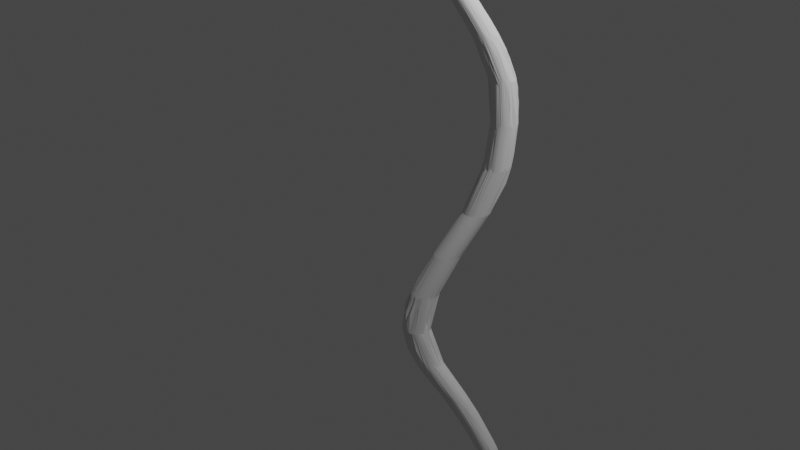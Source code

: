 # Source: Vine.blend  (saved by Blender 3.6.11; exported with 4.5.12 LTS)
import bpy
from mathutils import Matrix  # noqa: F401  (used for matrix-valued properties, if any)

bpy.ops.wm.read_factory_settings(use_empty=True)
scene = bpy.context.scene
scene.name = 'Scene'

# ---- collections
col_collection = bpy.data.collections.new('Collection'); scene.collection.children.link(col_collection)

# ---- world
world_world = bpy.data.worlds.new('World'); scene.world = world_world
world_world.use_nodes = True; world_world.node_tree.nodes.clear()
_N = world_world.node_tree.nodes; _L = world_world.node_tree.links
n0 = _N.new('ShaderNodeOutputWorld'); n0.name = 'World Output'; n0.location = (300, 300)
n1 = _N.new('ShaderNodeBackground'); n1.name = 'Background'; n1.location = (10, 300)
n1.inputs[0].default_value = (0.05088, 0.05088, 0.05088, 1.0)
_L.new(n1.outputs[0], n0.inputs[0])
n0.is_active_output = True
world_world.color = (0.05088, 0.05088, 0.05088)
world_world.use_sun_shadow = False
world_world.sun_shadow_jitter_overblur = 0.0

# ---- cameras
cam_camera = bpy.data.cameras.new('Camera')
cam_camera.clip_end = 100.0
cam_camera.ortho_scale = 7.314

# ---- lights
light_light = bpy.data.lights.new('Light', 'POINT')
light_light.transmission_factor = 0.0
light_light.energy = 1000.0
light_light.shadow_soft_size = 0.1
light_light.shadow_maximum_resolution = 0.006
light_light.use_absolute_resolution = True

# ---- meshes
me_cylinder = bpy.data.meshes.new('Cylinder')
me_cylinder.from_pydata([(0.3483, 1.378, -0.1767), (1.239, 2.272, -0.0938), (-0.2099, 0.8907, -0.2515), (0.08508, 1.168, -0.2056), (1.232, 2.341, -0.09377), (-0.2659, 0.9047, -0.275), (0.1432, 1.34, -0.198), (1.222, 2.443, -0.09371), (0.05085, 0.7669, -0.3471), (-0.1795, 0.532, -0.2983), (0.2344, 0.9518, -0.1981), (1.322, 2.048, -0.0939), (1.128, 1.968, -0.4448), (0.3866, 1.174, -0.3855), (-0.2027, 0.5967, -0.2982), (0.2018, 1.034, -0.1981), (1.285, 2.14, -0.09386), (1.421, 2.333, -0.4654), (0.4598, 1.37, -0.395), (-0.2358, 0.7004, -0.2981), (0.1014, 1.072, -0.2056), (1.258, 2.222, -0.09382), (2.483, 3.587, -0.5477), (1.922, 2.974, -0.5021), (0.443, 1.474, -0.3949), (-0.2615, 0.7943, -0.2901), (-0.1806, 0.8535, -0.244), (2.575, 3.742, -0.5567), (1.818, 2.975, -0.4955), (0.4338, 1.578, -0.3948), (-0.1645, 0.9952, -0.3241), (0.4574, 0.3751, -0.3477), (0.2166, 0.1409, -0.2984), (0.6216, 0.5685, -0.1983), (1.707, 1.671, -0.094), (1.716, 1.564, -0.4507), (0.8611, 0.7156, -0.3859), (0.2824, 0.1184, -0.2984), (0.7051, 0.5378, -0.1983), (1.8, 1.635, -0.09399), (1.049, 0.6917, -0.1771), (1.934, 1.591, -0.09398), (2.067, 1.862, -0.4704), (1.059, 0.79, -0.3952), (0.3874, 0.08614, -0.2984), (0.7448, 0.4352, -0.206), (1.883, 1.608, -0.09398), (0.5698, 0.1106, -0.2517), (0.8436, 0.4211, -0.206), (2.004, 1.584, -0.09396), (2.467, 2.165, -0.4912), (1.165, 0.7771, -0.3952), (0.4799, 0.05895, -0.2903), (0.5298, 0.1394, -0.2446), (0.5854, 0.0514, -0.2753), (1.017, 0.4845, -0.1983), (2.107, 1.574, -0.09394), (3.405, 3.044, -0.5596), (2.753, 2.365, -0.5057), (1.271, 0.7699, -0.3951), (0.6855, 0.158, -0.3243), (4.766, 5.34, -0.8371), (4.741, 5.394, -0.8427), (4.716, 5.476, -0.8479), (4.849, 5.229, -0.8408), (4.803, 5.28, -0.8492), (4.769, 5.331, -0.8697), (4.743, 5.399, -0.8794), (4.958, 5.15, -0.8371), (4.906, 5.179, -0.8493), (4.85, 5.207, -0.8789), (4.802, 5.248, -0.899), (4.771, 5.303, -0.9256), (4.768, 5.307, -0.9126), (5.017, 5.123, -0.8428), (4.97, 5.132, -0.8698), (4.902, 5.148, -0.899), (4.83, 5.161, -0.9312), (4.839, 5.175, -0.9187), (4.788, 5.231, -0.9348), (4.786, 5.244, -0.9239), (5.106, 5.097, -0.8481), (5.046, 5.103, -0.8795), (4.97, 5.103, -0.9256), (4.97, 5.11, -0.9127), (4.902, 5.116, -0.9348), (4.911, 5.119, -0.924), (4.809, 5.129, -0.9587), (0.7017, 1.14, -0.1612), (1.439, 1.882, -0.09396), (0.397, 0.9128, -0.3779), (-0.1046, 0.4063, -0.2984), (0.334, 0.8408, -0.1964), (1.395, 1.939, -0.09394), (2.605, 3.31, -0.5491), (1.938, 2.599, -0.4955), (0.5399, 1.163, -0.3948), (-0.1532, 0.4808, -0.2983), (0.2619, 0.9015, -0.1981), (1.35, 1.998, -0.09392), (2.82, 3.603, -0.5708), (1.749, 2.539, -0.4854), (0.7041, 1.449, -0.4118), (3.652, 4.579, -0.652), (3.161, 4.074, -0.6052), (2.137, 3.062, -0.5169), (3.721, 4.725, -0.6602), (2.948, 4.0, -0.5882), (2.413, 3.442, -0.5411), (3.801, 4.914, -0.6689), (3.14, 4.293, -0.607), (0.7981, 1.038, -0.1616), (1.538, 1.785, -0.09398), (1.571, 1.923, -0.4623), (0.6714, 0.9939, -0.3952), (-0.01482, 0.3034, -0.2984), (0.4257, 0.7583, -0.1955), (1.488, 1.833, -0.09397), (2.856, 3.366, -0.5642), (2.027, 2.481, -0.4959), (0.719, 1.171, -0.4044), (-0.06492, 0.356, -0.2984), (0.09543, 0.5215, -0.2291), (3.8, 4.439, -0.6577), (3.095, 3.726, -0.5906), (1.968, 2.55, -0.4955), (1.206, 1.747, -0.4435), (3.922, 4.644, -0.6728), (3.376, 4.142, -0.6208), (4.446, 5.271, -0.7438), (4.08, 4.923, -0.6929), (3.578, 4.428, -0.6427), (4.46, 5.349, -0.7486), (4.179, 5.128, -0.7074), (4.472, 5.467, -0.7544), (4.228, 5.284, -0.716), (0.593, 0.7152, -0.3775), (0.08956, 0.2148, -0.2984), (0.5066, 0.6648, -0.1968), (1.596, 1.741, -0.09399), (2.953, 3.273, -0.5643), (2.111, 2.402, -0.496), (0.8452, 1.044, -0.4041), (0.03859, 0.254, -0.2984), (0.1935, 0.418, -0.2295), (3.931, 4.374, -0.6619), (3.268, 3.698, -0.598), (2.513, 2.908, -0.5308), (4.078, 4.623, -0.6812), (3.578, 4.12, -0.6308), (4.574, 5.19, -0.754), (4.395, 5.024, -0.724), (4.573, 5.304, -0.7631), (4.411, 5.157, -0.7333), (4.625, 5.439, -0.7835), (4.635, 5.544, -0.7937), (2.912, 3.021, -0.5492), (2.237, 2.32, -0.4955), (0.8457, 0.8675, -0.3948), (0.1648, 0.1669, -0.2984), (0.5705, 0.5953, -0.1983), (1.656, 1.698, -0.094), (4.002, 4.249, -0.6578), (3.303, 3.526, -0.5907), (2.184, 2.347, -0.4955), (1.405, 1.545, -0.4431), (4.182, 4.523, -0.6812), (3.684, 4.02, -0.6308), (4.678, 5.104, -0.7579), (4.53, 4.964, -0.7311), (4.703, 5.222, -0.7754), (4.541, 5.072, -0.7412), (4.753, 5.345, -0.8147), (4.716, 5.432, -0.8219), (4.695, 5.519, -0.8262), (3.197, 3.249, -0.571), (2.232, 2.18, -0.4889), (1.13, 1.045, -0.4123), (4.206, 4.37, -0.6729), (3.716, 3.823, -0.621), (4.765, 5.005, -0.7541), (4.591, 4.835, -0.7241), (4.805, 5.124, -0.7754), (4.642, 4.974, -0.7412), (4.843, 5.236, -0.8208), (4.795, 5.287, -0.8299), (4.156, 4.113, -0.6522), (3.654, 3.605, -0.6056), (2.755, 2.608, -0.5219), (4.847, 4.884, -0.744), (4.489, 4.53, -0.6932), (4.0, 4.032, -0.643), (4.885, 5.002, -0.7633), (4.729, 4.851, -0.7335), (4.95, 5.153, -0.8148), (4.9, 5.183, -0.8299), (4.302, 4.184, -0.6605), (3.682, 3.503, -0.5983), (3.105, 2.861, -0.5431), (4.927, 4.897, -0.7489), (4.698, 4.629, -0.7077), (5.03, 5.046, -0.7837), (5.044, 5.113, -0.822), (4.484, 4.257, -0.6693), (3.746, 3.459, -0.5954), (3.203, 2.909, -0.5472), (5.049, 4.909, -0.7548), (4.857, 4.678, -0.7164), (5.142, 5.052, -0.7939), (5.136, 5.091, -0.8264), (2.607, 3.625, 0.01662), (3.401, 4.393, 0.1054), (2.598, 3.693, 0.01666), (3.538, 4.575, 0.1369), (3.666, 4.709, 0.1868), (2.586, 3.791, 0.01672), (3.493, 4.646, 0.1286), (3.734, 4.841, 0.2122), (2.694, 3.405, 0.0165), (3.607, 4.282, 0.1284), (3.899, 4.541, 0.2368), (3.911, 4.552, 0.2885), (2.655, 3.494, 0.01654), (3.571, 4.36, 0.1285), (3.874, 4.604, 0.2368), (3.784, 4.489, 0.3281), (3.342, 4.066, 0.3933), (2.626, 3.575, 0.01659), (3.56, 4.486, 0.1369), (3.837, 4.705, 0.2368), (3.706, 4.534, 0.3377), (3.15, 3.935, 0.4123), (3.664, 4.642, 0.179), (3.798, 4.788, 0.2282), (3.686, 4.634, 0.3377), (2.933, 3.823, 0.432), (3.814, 4.901, 0.2644), (3.672, 4.732, 0.3378), (2.771, 3.753, 0.4457), (2.155, 3.13, 0.4964), (3.077, 3.025, 0.01639), (3.997, 3.901, 0.1284), (4.294, 4.147, 0.2367), (4.311, 4.153, 0.2883), (3.167, 2.987, 0.0164), (4.077, 3.866, 0.1284), (4.356, 4.122, 0.2367), (4.254, 4.024, 0.328), (3.897, 3.626, 0.3871), (3.299, 2.94, 0.01643), (4.1, 3.705, 0.1051), (3.249, 2.959, 0.01642), (4.213, 3.857, 0.1366), (4.456, 4.085, 0.2368), (4.297, 3.944, 0.3376), (3.761, 3.426, 0.4072), (3.367, 2.931, 0.01645), (4.306, 3.837, 0.1366), (4.488, 3.97, 0.1869), (4.401, 3.955, 0.1787), (4.541, 4.052, 0.2283), (4.396, 3.923, 0.3376), (3.493, 3.033, 0.4421), (3.002, 2.508, 0.485), (3.467, 2.919, 0.01648), (4.374, 3.797, 0.1284), (4.613, 4.014, 0.2123), (4.678, 4.075, 0.2646), (4.495, 3.907, 0.3377), (3.655, 3.087, 0.4359), (2.942, 2.388, 0.4936), (2.811, 3.239, 0.01643), (3.503, 3.909, 0.0885), (2.766, 3.296, 0.01645), (3.688, 4.153, 0.1267), (3.976, 4.417, 0.2368), (3.913, 4.349, 0.3196), (2.721, 3.355, 0.01648), (3.637, 4.233, 0.1284), (3.926, 4.49, 0.2368), (3.798, 4.336, 0.3372), (2.989, 3.496, 0.4359), (2.384, 2.887, 0.4863), (3.661, 4.308, 0.3547), (3.009, 3.649, 0.4299), (2.097, 2.66, 0.5071), (2.622, 3.37, 0.4611), (1.631, 2.299, 0.5407), (1.044, 1.696, 0.588), (2.368, 3.22, 0.4807), (1.704, 2.502, 0.5336), (0.931, 1.656, 0.5967), (2.317, 3.221, 0.4845), (1.726, 2.632, 0.5308), (0.8113, 1.641, 0.6059), (2.91, 3.141, 0.0164), (3.6, 3.808, 0.08803), (2.86, 3.19, 0.01642), (3.766, 4.057, 0.1254), (4.067, 4.315, 0.2367), (3.922, 4.159, 0.3376), (3.431, 3.656, 0.4039), (3.847, 4.221, 0.1624), (4.017, 4.368, 0.2367), (3.817, 4.18, 0.3466), (3.064, 3.363, 0.4362), (2.279, 2.574, 0.5006), (3.512, 3.941, 0.3854), (3.018, 3.446, 0.4358), (1.91, 2.306, 0.526), (1.061, 1.422, 0.5938), (1.477, 1.987, 0.5561), (0.8509, 1.288, 0.6097), (1.172, 1.752, 0.5785), (0.5849, 1.134, 0.6314), (0.08589, 0.6002, 0.6871), (0.4073, 1.057, 0.6472), (0.03442, 0.6119, 0.6926), (0.3046, 1.058, 0.6566), (-0.02489, 0.6578, 0.6991), (2.967, 3.097, 0.0164), (3.863, 3.979, 0.1265), (4.17, 4.225, 0.2367), (4.11, 4.152, 0.3197), (3.947, 4.12, 0.162), (4.12, 4.265, 0.2367), (3.943, 4.053, 0.3467), (3.146, 3.282, 0.4362), (2.374, 2.479, 0.5006), (2.717, 2.926, 0.469), (1.907, 2.095, 0.5332), (1.101, 1.264, 0.5981), (1.439, 1.718, 0.5661), (0.8253, 1.08, 0.6186), (0.3331, 0.6567, 0.6651), (0.07376, 0.3767, 0.6984), (0.2029, 0.6407, 0.6755), (-0.03426, 0.3826, 0.7087), (-0.1841, 0.3143, 0.7318), (-0.2508, 0.3429, 0.7433), (3.027, 3.053, 0.01639), (3.947, 3.929, 0.1283), (4.243, 4.175, 0.2367), (4.099, 4.036, 0.3371), (3.278, 3.207, 0.4358), (2.682, 2.587, 0.4863), (3.711, 3.74, 0.3855), (3.228, 3.236, 0.4358), (2.114, 2.101, 0.526), (1.257, 1.226, 0.5938), (1.542, 1.615, 0.5661), (0.9269, 0.9786, 0.6185), (0.3531, 0.48, 0.6729), (0.129, 0.2415, 0.7026), (0.2136, 0.4352, 0.6841), (-0.03699, 0.166, 0.7224), (-0.2682, 0.01302, 0.7667), (-0.3286, 0.07948, 0.7748), (-0.358, 0.1602, 0.7797), (4.08, 3.896, 0.3546), (3.472, 3.268, 0.4262), (2.462, 2.294, 0.5069), (1.807, 1.657, 0.556), (1.13, 1.008, 0.6096), (0.526, 0.4637, 0.6651), (0.262, 0.1882, 0.6984), (0.3136, 0.335, 0.684), (0.06286, 0.06583, 0.7224), (-0.2044, -0.1197, 0.7736), (-0.2786, -0.09145, 0.7837), (3.218, 2.893, 0.4559), (2.111, 1.815, 0.5406), (1.526, 1.208, 0.5879), (1.58, 1.342, 0.5783), (0.9849, 0.7302, 0.6313), (0.4789, 0.2044, 0.6871), (0.5143, 0.3275, 0.6754), (0.2721, 0.07439, 0.7086), (-0.07253, -0.1808, 0.7668), (-0.1739, -0.1961, 0.7837), (3.015, 2.594, 0.4787), (2.447, 2.012, 0.5238), (1.49, 1.091, 0.5965), (0.9148, 0.5442, 0.647), (0.4929, 0.1499, 0.6925), (0.2146, -0.08661, 0.7317), (-0.00444, -0.2438, 0.7749), (2.29, 1.753, 0.5425), (1.478, 0.9656, 0.6058), (0.9197, 0.4361, 0.6565), (0.5414, 0.08685, 0.699), (0.2483, -0.1577, 0.7432), (0.07692, -0.2747, 0.7797), (-0.324, -0.05169, 0.7917), (-0.3541, -0.0001737, 0.798), (-0.3785, 0.08597, 0.8038), (-0.2489, -0.1683, 0.7958), (-0.3011, -0.1188, 0.8051), (-0.3221, -0.0438, 0.8275), (-0.3228, 0.05543, 0.838), (-0.1328, -0.2427, 0.7917), (-0.1983, -0.2216, 0.8051), (-0.2228, -0.1445, 0.8374), (-0.2228, -0.04453, 0.859), (-0.2129, 0.06504, 0.8737), (-0.1729, 0.1049, 0.8874), (-0.0805, -0.2738, 0.798), (-0.1221, -0.2438, 0.8275), (-0.1228, -0.1445, 0.859), (-0.1283, -0.05014, 0.8801), (-0.0987, -0.02045, 0.8933), (-0.1654, 0.03823, 0.8856), (-0.1283, 0.06514, 0.897), (0.006327, -0.2989, 0.8038), (-0.02277, -0.2445, 0.838), (-0.01309, -0.1346, 0.8737), (0.02669, -0.0946, 0.8874), (-0.03998, -0.08711, 0.8856), (-0.01309, -0.05006, 0.897), (-0.02277, 0.05549, 0.922), (-0.2585, 1.011, -0.2746), (0.1467, 1.444, -0.198), (1.224, 2.545, -0.09366), (-0.1915, 1.146, -0.2509), (0.095, 1.481, -0.2055), (1.238, 2.647, -0.0936), (0.3599, 1.808, -0.1767), (1.248, 2.716, -0.09355), (2.602, 3.854, -0.5595), (1.959, 3.226, -0.5057), (0.4398, 1.684, -0.3947), (-0.1586, 1.1, -0.3238), (1.78, 3.121, -0.4911), (0.4596, 1.79, -0.3946), (-0.2402, 1.117, -0.2895), (-0.159, 1.245, -0.2438), (1.507, 2.924, -0.4701), (0.4858, 1.896, -0.3944), (-0.2006, 1.232, -0.2974), (0.118, 1.579, -0.2055), (1.268, 2.768, -0.09352), (1.236, 2.687, -0.45), (0.4276, 1.897, -0.385), (-0.1537, 1.341, -0.2972), (0.2261, 1.757, -0.1978), (1.299, 2.852, -0.09347), (0.1055, 1.618, -0.3465), (-0.1221, 1.41, -0.2971), (0.264, 1.842, -0.1978), (1.34, 2.944, -0.09341), (4.71, 5.57, -0.8479), (4.724, 5.675, -0.8426), (4.741, 5.752, -0.8369), (4.737, 5.493, -0.8794), (4.752, 5.613, -0.8696), (4.774, 5.754, -0.8491), (4.813, 5.84, -0.8406), (4.771, 5.304, -0.9256), (4.764, 5.383, -0.9126), (4.786, 5.532, -0.8989), (4.827, 5.683, -0.8789), (4.874, 5.853, -0.8492), (4.921, 5.932, -0.837), (4.784, 5.308, -0.9348), (4.779, 5.372, -0.9239), (4.819, 5.401, -0.9313), (4.826, 5.473, -0.9188), (4.879, 5.624, -0.899), (4.938, 5.799, -0.8697), (4.979, 5.931, -0.8428), (4.805, 5.225, -0.9587), (4.889, 5.414, -0.9348), (4.895, 5.488, -0.924), (4.953, 5.486, -0.9257), (4.95, 5.569, -0.9128), (5.017, 5.773, -0.8796), (5.069, 5.929, -0.8482), (3.804, 5.017, -0.6688), (3.011, 4.275, -0.5951), (2.476, 3.781, -0.5471), (3.733, 5.036, -0.66), (3.057, 4.396, -0.598), (2.433, 3.784, -0.543), (3.661, 5.025, -0.6518), (3.156, 4.572, -0.6053), (2.203, 3.631, -0.5219), (2.81, 4.294, -0.571), (1.815, 3.291, -0.4887), (0.7496, 2.231, -0.4114), (2.601, 4.111, -0.5491), (1.956, 3.469, -0.4954), (0.5912, 2.109, -0.3937), (-0.09, 1.464, -0.2971), (0.2951, 1.895, -0.1978), (1.369, 2.996, -0.09337), (0.4543, 2.001, -0.3762), (-0.03544, 1.542, -0.2971), (0.3701, 1.991, -0.1962), (1.416, 3.058, -0.09333), (0.7333, 2.376, -0.161), (1.463, 3.117, -0.09328), (4.47, 5.564, -0.7544), (4.228, 5.384, -0.7159), (4.453, 5.641, -0.7485), (4.181, 5.429, -0.7072), (4.439, 5.68, -0.7436), (4.089, 5.425, -0.6926), (3.576, 4.997, -0.6426), (3.944, 5.364, -0.6723), (3.369, 4.834, -0.6207), (3.825, 5.29, -0.6572), (3.094, 4.608, -0.5905), (1.988, 3.522, -0.4953), (1.247, 2.781, -0.4422), (2.844, 4.394, -0.5643), (2.051, 3.609, -0.4957), (0.7774, 2.325, -0.4029), (0.008086, 1.595, -0.2971), (0.1468, 1.762, -0.2287), (1.618, 3.185, -0.4616), (0.7399, 2.302, -0.3939), (0.06196, 1.652, -0.2971), (0.4703, 2.101, -0.195), (1.514, 3.169, -0.09324), (0.8444, 2.487, -0.1605), (1.567, 3.221, -0.09321), (4.63, 5.639, -0.7936), (4.612, 5.725, -0.7834), (4.558, 5.778, -0.7629), (4.405, 5.7, -0.7331), (4.557, 5.837, -0.7537), (4.39, 5.737, -0.7236), (4.101, 5.54, -0.6806), (3.571, 5.073, -0.6306), (3.967, 5.442, -0.6612), (3.263, 4.796, -0.5978), (2.52, 4.089, -0.5307), (2.941, 4.491, -0.5643), (2.139, 3.697, -0.4957), (0.9196, 2.468, -0.4031), (0.1187, 1.706, -0.2971), (0.2594, 1.875, -0.2283), (0.6761, 2.223, -0.3765), (0.1733, 1.751, -0.2971), (0.5634, 2.184, -0.1959), (1.63, 3.271, -0.09318), (4.69, 5.613, -0.8262), (4.698, 5.713, -0.8218), (4.724, 5.818, -0.8145), (4.676, 5.912, -0.7751), (4.527, 5.855, -0.7408), (4.654, 5.944, -0.7575), (4.52, 5.871, -0.7307), (4.209, 5.647, -0.6805), (3.688, 5.19, -0.6304), (4.04, 5.505, -0.657), (3.306, 4.82, -0.5904), (2.216, 3.749, -0.4951), (1.468, 3.006, -0.4429), (2.911, 4.421, -0.549), (2.27, 3.782, -0.4951), (0.921, 2.439, -0.3937), (0.2532, 1.808, -0.2971), (0.6339, 2.234, -0.1976), (1.695, 3.321, -0.09315), (4.764, 5.826, -0.8297), (4.803, 5.903, -0.8206), (4.77, 6.006, -0.7751), (4.625, 5.953, -0.7408), (4.739, 6.018, -0.7537), (4.584, 5.93, -0.7236), (4.244, 5.664, -0.672), (3.727, 5.192, -0.6204), (3.201, 4.684, -0.5706), (2.225, 3.695, -0.4851), (1.207, 2.682, -0.4108), (4.864, 5.926, -0.8298), (4.906, 5.998, -0.8146), (4.85, 6.07, -0.7629), (4.713, 6.008, -0.733), (4.821, 6.062, -0.7436), (4.506, 5.842, -0.6925), (4.031, 5.451, -0.6421), (4.194, 5.558, -0.6514), (3.679, 5.094, -0.6048), (2.719, 4.142, -0.5164), (5.002, 6.017, -0.8219), (4.984, 6.096, -0.7835), (4.896, 6.084, -0.7486), (4.699, 5.947, -0.7072), (4.343, 5.645, -0.6597), (3.612, 4.946, -0.588), (3.07, 4.437, -0.5409), (5.095, 6.02, -0.8265), (5.095, 6.103, -0.7938), (5.011, 6.106, -0.7545), (4.847, 6.003, -0.7159), (4.522, 5.734, -0.6686), (3.911, 5.164, -0.6068), (0.5472, 2.059, -0.3458), (0.3073, 1.84, -0.2971), (0.6891, 2.267, -0.1976), (1.749, 3.353, -0.09313), (1.7, 3.141, -0.4444), (0.9427, 2.408, -0.3845), (0.3745, 1.871, -0.2971), (0.7777, 2.309, -0.1976), (1.847, 3.399, -0.0931), (2.045, 3.459, -0.4652), (1.138, 2.547, -0.3942), (0.4818, 1.916, -0.2971), (0.8274, 2.289, -0.2051), (1.935, 3.433, -0.09308), (1.124, 2.572, -0.1762), (1.988, 3.455, -0.09306), (3.218, 4.526, -0.5475), (2.651, 3.986, -0.5017), (1.244, 2.574, -0.3942), (0.5754, 1.933, -0.2893), (0.626, 2.032, -0.2434), (0.666, 2.006, -0.251), (0.9293, 2.316, -0.205), (2.061, 3.469, -0.09305), (3.375, 4.642, -0.5566), (2.662, 3.92, -0.4953), (1.35, 2.595, -0.3943), (0.7823, 2.041, -0.3234), (0.6846, 1.955, -0.2744), (1.103, 2.401, -0.1975), (2.168, 3.487, -0.09303), (2.585, 3.89, 0.01679), (3.488, 4.741, 0.1287), (3.733, 4.94, 0.2124), (2.596, 3.989, 0.01686), (3.521, 4.861, 0.137), (3.653, 4.934, 0.1872), (2.604, 4.057, 0.01691), (3.382, 4.791, 0.1055), (3.812, 4.998, 0.2647), (3.67, 4.83, 0.3378), (2.875, 3.976, 0.4362), (2.193, 3.249, 0.4938), (3.643, 4.993, 0.179), (3.792, 5.084, 0.2285), (3.681, 4.927, 0.3379), (2.822, 3.994, 0.4425), (2.311, 3.416, 0.4853), (2.623, 4.106, 0.01695), (3.534, 4.948, 0.137), (3.825, 5.192, 0.2369), (3.699, 5.023, 0.3379), (3.202, 4.483, 0.4076), (2.65, 4.187, 0.01702), (3.536, 5.021, 0.1289), (3.858, 5.286, 0.2369), (3.772, 5.156, 0.3283), (3.394, 4.72, 0.3876), (2.688, 4.276, 0.0171), (3.564, 5.095, 0.1289), (3.88, 5.345, 0.237), (3.889, 5.329, 0.2886), (1.575, 2.58, 0.5427), (0.8128, 1.743, 0.606), (2.394, 3.564, 0.4791), (1.829, 2.928, 0.5242), (0.9357, 1.96, 0.5968), (2.686, 3.934, 0.4565), (1.64, 2.809, 0.5411), (1.051, 2.141, 0.5883), (3.651, 5.035, 0.355), (3.05, 4.371, 0.4268), (2.107, 3.367, 0.5076), (2.715, 4.325, 0.01714), (3.588, 5.142, 0.129), (3.904, 5.391, 0.237), (3.781, 5.215, 0.3376), (2.992, 4.346, 0.4366), (2.392, 3.696, 0.4871), (2.759, 4.384, 0.0172), (3.632, 5.206, 0.1271), (3.949, 5.459, 0.237), (3.889, 5.358, 0.3202), (2.803, 4.44, 0.01725), (3.457, 5.063, 0.08882), (0.3057, 1.159, 0.6566), (-0.02359, 0.7589, 0.6991), (0.411, 1.36, 0.6473), (0.03797, 0.915, 0.6927), (1.182, 2.333, 0.5788), (0.5916, 1.635, 0.6316), (0.09034, 1.022, 0.6872), (1.489, 2.696, 0.5566), (0.8615, 1.997, 0.6101), (3.502, 4.924, 0.3863), (3.02, 4.395, 0.4366), (1.923, 3.198, 0.5268), (1.074, 2.261, 0.5943), (3.795, 5.357, 0.1625), (3.986, 5.505, 0.237), (3.797, 5.257, 0.3473), (3.065, 4.463, 0.4372), (2.291, 3.621, 0.5016), (2.851, 4.49, 0.0173), (3.703, 5.286, 0.1262), (4.031, 5.553, 0.2371), (3.896, 5.373, 0.3382), (3.423, 4.86, 0.4049), (2.903, 4.54, 0.01734), (3.557, 5.161, 0.08934), (-0.2503, 0.4434, 0.7433), (-0.1817, 0.6164, 0.7319), (0.2082, 1.197, 0.6756), (-0.02877, 0.878, 0.7088), (0.3405, 1.383, 0.6653), (0.08049, 1.048, 0.6986), (1.453, 2.692, 0.5668), (0.8372, 1.988, 0.619), (2.724, 4.101, 0.47), (1.921, 3.209, 0.5342), (1.115, 2.31, 0.5987), (3.9, 5.462, 0.163), (4.083, 5.602, 0.2371), (3.919, 5.378, 0.3473), (3.147, 4.544, 0.4373), (2.387, 3.716, 0.5017), (2.963, 4.587, 0.01738), (3.807, 5.381, 0.1275), (4.132, 5.641, 0.2371), (4.084, 5.552, 0.3202), (-0.3577, 0.2605, 0.7797), (-0.3281, 0.3801, 0.7748), (-0.2671, 0.5175, 0.7667), (0.2207, 1.241, 0.6842), (-0.03104, 0.8906, 0.7226), (0.3606, 1.406, 0.6731), (0.1359, 1.114, 0.7028), (1.559, 2.796, 0.5669), (0.9412, 2.091, 0.6191), (3.699, 5.12, 0.3864), (3.229, 4.602, 0.437), (2.131, 3.405, 0.5271), (1.275, 2.461, 0.5945), (3.026, 4.635, 0.01741), (3.9, 5.453, 0.1292), (4.203, 5.689, 0.2371), (4.08, 5.512, 0.3379), (3.28, 4.632, 0.437), (2.695, 3.996, 0.4875), (-0.2768, 0.482, 0.7838), (-0.2032, 0.5903, 0.7736), (0.3221, 1.342, 0.6842), (0.06958, 0.9914, 0.7226), (0.5365, 1.579, 0.6653), (0.2707, 1.239, 0.6985), (1.826, 3.031, 0.5571), (1.148, 2.282, 0.6103), (4.061, 5.448, 0.3556), (3.428, 4.748, 0.4311), (2.478, 3.735, 0.5083), (-0.1715, 0.5873, 0.7838), (-0.07077, 0.7137, 0.7667), (0.5247, 1.513, 0.6757), (0.2808, 1.188, 0.7088), (1.6, 2.748, 0.5794), (1.002, 2.043, 0.6319), (0.4891, 1.421, 0.6873), (3.165, 4.407, 0.4623), (2.131, 3.296, 0.5418), (1.547, 2.634, 0.5888), (-0.002019, 0.7061, 0.7749), (0.2205, 1.019, 0.7318), (0.9301, 1.878, 0.6475), (0.5027, 1.38, 0.6927), (3.024, 4.17, 0.4819), (2.331, 3.422, 0.5347), (1.511, 2.532, 0.5974), (0.07996, 0.6981, 0.7798), (0.2525, 0.9467, 0.7432), (0.9341, 1.786, 0.6569), (0.5506, 1.333, 0.6991), (3.026, 4.122, 0.4858), (2.459, 3.478, 0.532), (1.499, 2.425, 0.6066), (-0.3783, 0.1862, 0.8038), (-0.3532, 0.3006, 0.798), (-0.3227, 0.3879, 0.7917), (-0.3228, 0.1554, 0.838), (-0.322, 0.2563, 0.8275), (-0.3002, 0.3851, 0.8052), (-0.2483, 0.4801, 0.7958), (-0.2129, 0.1456, 0.8737), (-0.1729, 0.1059, 0.8874), (-0.2228, 0.2553, 0.8591), (-0.2229, 0.3552, 0.8374), (-0.197, 0.4882, 0.8052), (-0.1317, 0.5793, 0.7917), (-0.1654, 0.1726, 0.8857), (-0.1283, 0.1458, 0.897), (-0.1284, 0.2608, 0.8802), (-0.09872, 0.2313, 0.8933), (-0.1228, 0.3553, 0.8591), (-0.1218, 0.4564, 0.8275), (-0.07931, 0.5747, 0.798), (-0.02286, 0.1554, 0.922), (-0.04, 0.298, 0.8857), (-0.01311, 0.261, 0.897), (-0.01313, 0.3454, 0.8737), (0.02667, 0.3055, 0.8874), (-0.02279, 0.4554, 0.838), (0.007782, 0.5723, 0.8038), (3.078, 4.665, 0.01744), (3.956, 5.486, 0.1292), (4.258, 5.722, 0.2371), (4.29, 5.729, 0.2889), (3.173, 4.707, 0.01748), (4.045, 5.528, 0.1292), (4.325, 5.752, 0.2371), (4.237, 5.625, 0.3288), (3.833, 5.162, 0.3943), (3.258, 4.739, 0.01751), (4.189, 5.601, 0.1375), (4.432, 5.797, 0.2371), (4.291, 5.615, 0.3384), (3.71, 4.989, 0.4135), (3.31, 4.759, 0.01753), (4.085, 5.491, 0.1062), (4.386, 5.735, 0.1794), (4.521, 5.81, 0.2285), (4.397, 5.639, 0.3385), (3.608, 4.79, 0.4332), (3.381, 4.771, 0.01755), (4.291, 5.628, 0.1375), (4.467, 5.747, 0.1871), (4.662, 5.847, 0.2648), (4.501, 5.657, 0.3385), (3.546, 4.641, 0.4469), (2.941, 3.974, 0.4976), (3.485, 4.786, 0.01758), (4.371, 5.621, 0.1292), (4.578, 5.784, 0.2124), (0.6912, 0.05711, -0.2755), (1.122, 0.4895, -0.1983), (2.21, 1.577, -0.09391), (3.461, 3.018, -0.5569), (2.735, 2.223, -0.4955), (1.378, 0.7763, -0.3951), (0.7919, 0.1645, -0.3245), (0.8255, 0.1275, -0.2519), (1.165, 0.44, -0.2058), (2.315, 1.595, -0.09388), (3.418, 2.923, -0.5478), (2.918, 2.338, -0.5021), (1.485, 0.7978, -0.3951), (0.8005, 0.07656, -0.2904), (0.9314, 0.169, -0.2443), (1.492, 0.7165, -0.1769), (2.388, 1.608, -0.09386), (2.526, 1.821, -0.4655), (1.594, 0.8276, -0.395), (0.9189, 0.1178, -0.2982), (1.267, 0.4669, -0.2058), (2.442, 1.63, -0.09385), (2.28, 1.522, -0.4448), (1.59, 0.7619, -0.3854), (1.031, 0.1673, -0.2981), (1.448, 0.5812, -0.1982), (2.529, 1.663, -0.09382), (1.311, 0.4274, -0.347), (1.101, 0.2006, -0.2981), (1.537, 0.6228, -0.1981), (2.625, 1.708, -0.09378), (5.202, 5.093, -0.8482), (5.141, 5.099, -0.8795), (4.971, 5.103, -0.9256), (5.048, 5.106, -0.9127), (4.98, 5.113, -0.9348), (5.039, 5.113, -0.924), (4.905, 5.125, -0.9587), (5.305, 5.111, -0.8429), (5.257, 5.12, -0.8699), (5.188, 5.135, -0.8991), (5.071, 5.149, -0.9314), (5.137, 5.162, -0.9189), (5.084, 5.217, -0.9349), (5.153, 5.227, -0.9242), (5.379, 5.133, -0.8373), (5.389, 5.159, -0.8495), (5.329, 5.187, -0.8791), (5.278, 5.225, -0.8992), (5.152, 5.285, -0.9258), (5.229, 5.288, -0.9129), (5.469, 5.202, -0.8411), (5.482, 5.252, -0.8496), (5.437, 5.301, -0.8701), (5.413, 5.371, -0.8798), (5.551, 5.306, -0.8375), (5.553, 5.36, -0.8432), (5.551, 5.444, -0.8485), (4.589, 4.262, -0.6693), (3.986, 3.599, -0.6074), (5.148, 4.908, -0.7548), (4.959, 4.679, -0.7164), (5.238, 5.049, -0.7939), (5.232, 5.087, -0.8265), (4.618, 4.2, -0.6605), (3.885, 3.403, -0.5885), (3.415, 2.852, -0.5411), (5.225, 4.895, -0.749), (5.005, 4.636, -0.7077), (5.322, 5.038, -0.7838), (5.332, 5.102, -0.8221), (4.617, 4.136, -0.6522), (4.178, 3.627, -0.6056), (3.217, 2.567, -0.517), (5.263, 4.883, -0.7441), (5.001, 4.547, -0.6932), (4.599, 4.059, -0.6429), (5.368, 4.995, -0.7634), (5.282, 4.854, -0.7336), (5.434, 5.135, -0.8149), (5.45, 5.162, -0.8302), (3.926, 3.28, -0.571), (2.905, 2.168, -0.4854), (1.917, 1.092, -0.4117), (4.94, 4.404, -0.6729), (4.446, 3.854, -0.6209), (5.423, 4.997, -0.7543), (5.316, 4.841, -0.7242), (5.507, 5.108, -0.7757), (5.437, 4.971, -0.7415), (5.522, 5.207, -0.8211), (5.544, 5.257, -0.8303), (3.755, 3.06, -0.5492), (3.136, 2.369, -0.4955), (1.809, 0.9317, -0.3945), (1.158, 0.2349, -0.298), (1.592, 0.656, -0.1981), (2.679, 1.739, -0.09375), (4.87, 4.289, -0.6579), (4.223, 3.565, -0.5908), (3.191, 2.404, -0.4955), (2.476, 1.62, -0.4433), (5.113, 4.559, -0.6814), (4.684, 4.06, -0.6311), (5.53, 5.093, -0.7582), (5.449, 4.966, -0.7314), (5.599, 5.201, -0.7758), (5.533, 5.068, -0.7416), (5.61, 5.311, -0.8152), (5.627, 5.397, -0.8224), (5.628, 5.485, -0.8268), (1.707, 0.7926, -0.3775), (1.241, 0.2942, -0.298), (1.693, 0.7373, -0.1963), (2.743, 1.788, -0.09372), (4.036, 3.319, -0.5645), (3.281, 2.47, -0.4959), (2.029, 1.126, -0.404), (1.297, 0.341, -0.2979), (1.474, 0.5068, -0.2287), (5.014, 4.425, -0.6621), (4.414, 3.743, -0.5983), (3.747, 2.972, -0.5309), (5.217, 4.663, -0.6814), (4.791, 4.168, -0.6311), (5.601, 5.177, -0.7545), (5.504, 5.03, -0.7244), (5.656, 5.285, -0.7637), (5.583, 5.157, -0.7339), (5.691, 5.408, -0.7842), (5.699, 5.511, -0.7944), (2.074, 1.109, -0.161), (2.804, 1.837, -0.09369), (2.87, 2.006, -0.462), (2.008, 1.086, -0.3948), (1.358, 0.3986, -0.2979), (1.804, 0.8383, -0.1953), (2.858, 1.889, -0.09365), (4.135, 3.418, -0.5646), (3.372, 2.561, -0.4959), (2.172, 1.269, -0.4036), (1.416, 0.459, -0.2978), (1.586, 0.6189, -0.229), (5.074, 4.495, -0.658), (4.436, 3.779, -0.591), (3.424, 2.638, -0.4954), (2.698, 1.842, -0.4427), (5.231, 4.697, -0.6731), (4.789, 4.2, -0.6213), (5.641, 5.262, -0.7445), (5.409, 4.957, -0.6935), (5.022, 4.485, -0.6433), (5.664, 5.336, -0.7494), (5.516, 5.148, -0.7081), (5.688, 5.449, -0.7552), (5.573, 5.295, -0.7167), (2.179, 1.215, -0.1613), (2.911, 1.943, -0.09362), (1.931, 1.016, -0.3769), (1.462, 0.5155, -0.2978), (1.885, 0.9291, -0.1964), (2.959, 2.004, -0.09358), (4.07, 3.377, -0.5494), (3.458, 2.692, -0.4954), (2.154, 1.276, -0.3942), (1.521, 0.5973, -0.2977), (1.935, 0.9996, -0.1979), (3.007, 2.067, -0.09354), (4.308, 3.665, -0.5714), (3.426, 2.688, -0.4887), (2.398, 1.568, -0.4118), (5.124, 4.645, -0.6524), (4.683, 4.135, -0.6059), (3.863, 3.218, -0.522), (5.211, 4.794, -0.6607), (4.636, 4.16, -0.5986), (4.108, 3.568, -0.5433), (5.299, 4.973, -0.6694), (4.625, 4.222, -0.5958), (4.153, 3.664, -0.5474), (1.773, 0.8885, -0.347), (1.554, 0.6526, -0.2976), (1.967, 1.053, -0.1979), (3.037, 2.12, -0.09351), (2.926, 2.164, -0.4502), (2.13, 1.297, -0.3853), (1.586, 0.7213, -0.2976), (2.006, 1.14, -0.1978), (3.08, 2.214, -0.09345), (3.225, 2.521, -0.4701), (2.268, 1.499, -0.3945), (1.632, 0.8302, -0.2975), (1.984, 1.184, -0.2054), (3.111, 2.299, -0.0934), (3.523, 2.924, -0.491), (2.294, 1.606, -0.3944), (1.65, 0.9249, -0.2894), (1.74, 0.9771, -0.2438), (4.29, 3.867, -0.56), (3.716, 3.21, -0.5056), (2.313, 1.711, -0.3944), (1.754, 1.126, -0.3234), (2.259, 1.483, -0.1766), (3.132, 2.351, -0.09337), (1.715, 1.017, -0.2509), (2.008, 1.283, -0.2054), (3.143, 2.421, -0.09334), (1.667, 1.032, -0.2744), (2.088, 1.455, -0.1977), (3.158, 2.524, -0.09328), (3.567, 2.919, 0.01652), (4.475, 3.797, 0.1285), (4.713, 4.014, 0.2121), (4.778, 4.076, 0.2644), (4.594, 3.906, 0.3377), (3.654, 2.981, 0.4456), (2.991, 2.351, 0.4963), (3.671, 2.934, 0.01655), (4.611, 3.839, 0.1368), (4.727, 3.971, 0.1866), (4.776, 3.957, 0.1789), (4.845, 4.052, 0.2282), (4.697, 3.922, 0.3378), (3.902, 3.147, 0.432), (3.741, 2.945, 0.01658), (4.524, 3.709, 0.1054), (3.793, 2.965, 0.0166), (4.708, 3.86, 0.1369), (4.958, 4.086, 0.2368), (4.799, 3.943, 0.3378), (4.213, 3.373, 0.4125), (3.877, 2.995, 0.01664), (4.783, 3.871, 0.1285), (5.058, 4.123, 0.2368), (4.941, 4.024, 0.3283), (4.454, 3.571, 0.3935), (3.97, 3.036, 0.01669), (4.865, 3.906, 0.1286), (5.121, 4.149, 0.2369), (5.114, 4.154, 0.2886), (3.213, 2.517, 0.4845), (2.559, 1.911, 0.5307), (1.579, 0.9665, 0.6058), (1.02, 0.4367, 0.6565), (0.6422, 0.08764, 0.699), (0.3487, -0.1573, 0.7432), (0.1772, -0.2744, 0.7797), (3.313, 2.57, 0.4807), (2.613, 1.89, 0.5336), (1.793, 1.093, 0.5966), (1.217, 0.5461, 0.6471), (0.795, 0.152, 0.6925), (0.516, -0.08512, 0.7317), (0.2967, -0.2426, 0.7749), (3.659, 2.831, 0.4613), (2.619, 1.818, 0.5409), (1.97, 1.211, 0.5881), (2.158, 1.345, 0.5787), (1.484, 0.7338, 0.6314), (0.899, 0.2069, 0.6871), (1.068, 0.3303, 0.6754), (0.7665, 0.07795, 0.7087), (0.4333, -0.1783, 0.7668), (0.3995, -0.1945, 0.7837), (4.824, 3.898, 0.355), (4.122, 3.231, 0.4302), (3.168, 2.297, 0.5074), (2.513, 1.662, 0.5564), (1.837, 1.013, 0.6098), (1.249, 0.4677, 0.665), (0.9316, 0.1922, 0.6984), (1.117, 0.3395, 0.684), (0.7864, 0.07, 0.7224), (0.5073, -0.1168, 0.7736), (0.5047, -0.08925, 0.7837), (4.021, 3.065, 0.01672), (4.916, 3.935, 0.1286), (5.172, 4.177, 0.2369), (5.004, 4.039, 0.3375), (4.14, 3.214, 0.4363), (3.496, 2.594, 0.4868), (4.719, 3.748, 0.386), (4.191, 3.244, 0.4364), (3.008, 2.109, 0.5265), (2.095, 1.232, 0.5941), (2.515, 1.624, 0.5665), (1.832, 0.9856, 0.6187), (1.277, 0.4848, 0.6728), (0.9994, 0.2463, 0.7026), (1.218, 0.4405, 0.684), (0.8865, 0.1704, 0.7224), (0.6291, 0.01759, 0.7668), (0.6222, 0.08291, 0.7749), (0.6144, 0.1629, 0.7797), (4.084, 3.112, 0.01676), (4.988, 3.987, 0.127), (5.245, 4.228, 0.2369), (5.152, 4.156, 0.3199), (5.148, 4.128, 0.1627), (5.295, 4.268, 0.2369), (5.054, 4.059, 0.347), (4.264, 3.293, 0.4369), (3.429, 2.49, 0.5013), (3.908, 2.939, 0.4698), (3.026, 2.107, 0.5339), (2.147, 1.272, 0.5984), (2.622, 1.73, 0.5667), (1.936, 1.089, 0.6188), (1.445, 0.663, 0.6651), (1.121, 0.3821, 0.6983), (1.384, 0.646, 0.6754), (1.075, 0.3872, 0.7086), (0.9186, 0.3179, 0.7317), (0.8523, 0.3466, 0.7432), (4.144, 3.159, 0.0168), (4.822, 3.821, 0.08885), (4.196, 3.21, 0.01685), (5.078, 4.067, 0.1258), (5.349, 4.318, 0.2369), (5.175, 4.165, 0.3381), (4.662, 3.667, 0.4047), (5.25, 4.229, 0.1623), (5.399, 4.372, 0.2369), (5.18, 4.184, 0.3472), (4.349, 3.376, 0.4371), (3.528, 2.588, 0.5014), (4.921, 3.948, 0.3863), (4.407, 3.458, 0.4367), (3.221, 2.32, 0.5268), (2.295, 1.432, 0.5942), (2.856, 2.002, 0.5568), (2.122, 1.298, 0.61), (2.581, 1.766, 0.579), (1.893, 1.142, 0.6316), (1.297, 0.605, 0.687), (1.735, 1.064, 0.6473), (1.259, 0.6163, 0.6925), (1.648, 1.064, 0.6567), (1.216, 0.6615, 0.699), (4.247, 3.262, 0.01689), (4.922, 3.922, 0.08848), (4.295, 3.323, 0.01693), (5.166, 4.164, 0.1269), (5.439, 4.422, 0.2369), (5.349, 4.352, 0.3202), (4.343, 3.386, 0.01698), (5.231, 4.249, 0.1288), (5.49, 4.496, 0.237), (5.307, 4.341, 0.3378), (4.437, 3.509, 0.4368), (3.806, 2.901, 0.4873), (5.243, 4.321, 0.3553), (4.593, 3.704, 0.4272), (3.55, 2.676, 0.5079), (4.277, 3.445, 0.4571), (3.118, 2.314, 0.5415), (2.468, 1.707, 0.5886), (4.004, 3.238, 0.4799), (3.38, 2.656, 0.5249), (2.369, 1.667, 0.5972), (3.134, 2.492, 0.5435), (2.266, 1.651, 0.6064), (0.1064, -0.2988, 0.8038), (0.07723, -0.2445, 0.838), (0.06755, -0.1346, 0.8737), (0.02777, -0.0946, 0.8874), (0.09443, -0.0871, 0.8856), (0.06755, -0.05006, 0.897), (0.07723, 0.05549, 0.922), (0.2201, -0.2732, 0.798), (0.178, -0.2437, 0.8275), (0.1772, -0.1445, 0.859), (0.1828, -0.05006, 0.8801), (0.1531, -0.02043, 0.8933), (0.2198, 0.03828, 0.8856), (0.1828, 0.06517, 0.897), (0.3067, -0.2416, 0.7917), (0.3056, -0.2207, 0.8051), (0.2772, -0.1445, 0.8374), (0.2772, -0.04451, 0.859), (0.2673, 0.06517, 0.8737), (0.2273, 0.105, 0.8874), (0.4003, -0.1669, 0.7958), (0.4087, -0.1176, 0.8051), (0.3781, -0.04356, 0.8275), (0.3772, 0.05549, 0.838), (0.4986, -0.04969, 0.7917), (0.4947, 0.001518, 0.798), (0.4925, 0.08733, 0.8038), (4.373, 3.439, 0.01702), (5.259, 4.299, 0.1288), (5.518, 4.546, 0.237), (5.516, 4.555, 0.2887), (4.415, 3.532, 0.01708), (5.294, 4.38, 0.1289), (5.544, 4.608, 0.237), (5.411, 4.497, 0.3286), (5.012, 4.135, 0.3881), (4.446, 3.616, 0.01714), (5.362, 4.512, 0.1372), (5.582, 4.709, 0.237), (5.396, 4.54, 0.3383), (4.837, 3.996, 0.4082), (5.499, 4.678, 0.1791), (5.59, 4.796, 0.2286), (5.417, 4.639, 0.3384), (4.471, 3.722, 0.4433), (3.928, 3.223, 0.4862), (5.628, 4.924, 0.2649), (5.43, 4.738, 0.3384), (4.561, 3.887, 0.4372), (3.822, 3.161, 0.4948), (4.466, 3.667, 0.01718), (5.234, 4.417, 0.1057), (4.476, 3.737, 0.01722), (5.38, 4.605, 0.1372), (5.52, 4.761, 0.1873), (4.488, 3.837, 0.01729), (5.359, 4.679, 0.129), (5.575, 4.874, 0.2125), (4.901, 5.22, -0.9588), (4.966, 5.41, -0.9349), (5.023, 5.482, -0.9241), (4.954, 5.486, -0.9257), (5.027, 5.566, -0.9129), (5.112, 5.77, -0.8797), (5.165, 5.926, -0.8483), (5.081, 5.295, -0.935), (5.147, 5.356, -0.9242), (5.06, 5.39, -0.9314), (5.124, 5.46, -0.919), (5.166, 5.613, -0.8993), (5.226, 5.789, -0.8701), (5.269, 5.922, -0.8431), (5.152, 5.286, -0.9258), (5.225, 5.365, -0.913), (5.266, 5.513, -0.8993), (5.308, 5.666, -0.8793), (5.36, 5.839, -0.8497), (5.344, 5.919, -0.8375), (5.409, 5.467, -0.8799), (5.425, 5.589, -0.8702), (5.461, 5.735, -0.8498), (5.442, 5.824, -0.8413), (5.547, 5.54, -0.8486), (5.541, 5.648, -0.8433), (5.534, 5.727, -0.8376), (5.192, 6.017, -0.8266), (5.193, 6.102, -0.7939), (5.11, 6.105, -0.7546), (4.946, 6.002, -0.716), (4.624, 5.737, -0.6687), (3.9, 5.046, -0.595), (3.427, 4.534, -0.547), (5.293, 6.009, -0.8223), (5.28, 6.095, -0.7839), (5.191, 6.08, -0.7489), (4.998, 5.947, -0.7075), (4.651, 5.656, -0.6599), (4.025, 5.066, -0.5979), (3.434, 4.487, -0.543), (5.418, 5.912, -0.8304), (5.396, 5.989, -0.8152), (5.332, 6.064, -0.7635), (5.255, 6.002, -0.7336), (5.231, 6.057, -0.7441), (5.004, 5.848, -0.693), (4.629, 5.48, -0.6426), (4.648, 5.576, -0.6517), (4.206, 5.122, -0.6053), (3.293, 4.223, -0.522), (5.522, 5.806, -0.8305), (5.494, 5.889, -0.8213), (5.475, 5.995, -0.7759), (5.412, 5.946, -0.7415), (5.392, 6.009, -0.7544), (5.295, 5.926, -0.7242), (4.959, 5.682, -0.6726), (4.466, 5.234, -0.6209), (3.947, 4.734, -0.571), (2.992, 3.783, -0.4888), (1.994, 2.734, -0.4115), (5.624, 5.581, -0.8269), (5.615, 5.686, -0.8225), (5.591, 5.796, -0.8153), (5.575, 5.896, -0.7759), (5.513, 5.847, -0.7416), (5.505, 5.932, -0.7583), (5.43, 5.866, -0.7315), (5.123, 5.669, -0.6812), (4.707, 5.251, -0.6308), (4.898, 5.538, -0.6576), (4.247, 4.881, -0.5907), (3.218, 3.803, -0.4955), (2.523, 3.065, -0.4425), (3.77, 4.478, -0.5493), (3.164, 3.829, -0.4955), (1.874, 2.497, -0.394), (1.241, 1.874, -0.2973), (1.665, 2.305, -0.1975), (2.732, 3.379, -0.09298), (5.696, 5.608, -0.7944), (5.681, 5.698, -0.7842), (5.64, 5.759, -0.7638), (5.57, 5.694, -0.7339), (5.581, 5.822, -0.7546), (5.49, 5.735, -0.7244), (5.225, 5.568, -0.6813), (4.811, 5.15, -0.631), (5.038, 5.483, -0.6618), (4.437, 4.87, -0.5981), (3.751, 4.151, -0.5311), (4.055, 4.569, -0.5644), (3.305, 3.762, -0.4959), (2.086, 2.538, -0.4032), (1.37, 1.79, -0.2973), (1.541, 1.967, -0.2286), (1.771, 2.286, -0.3765), (1.318, 1.828, -0.2973), (1.757, 2.265, -0.196), (2.793, 3.336, -0.093), (5.685, 5.546, -0.7552), (5.571, 5.394, -0.7167), (5.655, 5.627, -0.7494), (5.513, 5.445, -0.708), (5.629, 5.668, -0.7445), (5.409, 5.452, -0.6934), (5.041, 5.076, -0.643), (5.241, 5.406, -0.6729), (4.801, 4.912, -0.6211), (5.096, 5.345, -0.6578), (4.454, 4.681, -0.5909), (3.442, 3.608, -0.4955), (2.743, 2.884, -0.443), (4.153, 4.477, -0.5645), (3.392, 3.686, -0.4959), (2.224, 2.422, -0.4035), (1.476, 1.69, -0.2973), (1.646, 1.871, -0.2282), (2.91, 3.264, -0.4619), (2.064, 2.386, -0.3943), (1.425, 1.742, -0.2973), (1.862, 2.195, -0.1948), (2.902, 3.245, -0.09302), (2.128, 2.566, -0.1608), (2.852, 3.293, -0.093), (5.3, 5.075, -0.6694), (4.746, 4.463, -0.6077), (5.218, 5.101, -0.6606), (4.549, 4.353, -0.5888), (4.088, 3.866, -0.5414), (5.137, 5.097, -0.6523), (4.692, 4.647, -0.6058), (3.809, 3.662, -0.517), (4.323, 4.379, -0.5712), (3.394, 3.338, -0.4852), (2.424, 2.333, -0.4111), (4.077, 4.19, -0.5495), (3.473, 3.56, -0.4955), (2.195, 2.216, -0.3939), (1.567, 1.568, -0.2973), (1.978, 2.003, -0.1975), (3.039, 3.078, -0.09306), (1.984, 2.106, -0.3769), (1.517, 1.641, -0.2973), (1.937, 2.095, -0.1958), (2.995, 3.138, -0.09304), (2.233, 2.472, -0.1604), (2.951, 3.195, -0.09303), (3.493, 4.681, -0.5594), (2.902, 4.051, -0.5056), (1.457, 2.601, -0.3943), (0.8867, 2.046, -0.3232), (0.7933, 1.964, -0.2742), (1.21, 2.408, -0.1975), (2.273, 3.493, -0.09301), (2.814, 3.857, -0.4911), (1.563, 2.595, -0.3943), (0.9, 1.956, -0.2892), (1.027, 2.062, -0.2436), (0.9252, 2.027, -0.2507), (1.254, 2.338, -0.2051), (2.379, 3.486, -0.093), (2.639, 3.56, -0.4703), (1.668, 2.581, -0.3944), (1.015, 1.95, -0.2972), (1.354, 2.325, -0.2051), (2.503, 3.464, -0.09299), (1.57, 2.601, -0.1763), (2.45, 3.481, -0.09299), (2.42, 3.263, -0.4503), (1.669, 2.455, -0.385), (1.122, 1.92, -0.2972), (1.528, 2.361, -0.1975), (2.587, 3.44, -0.09298), (1.395, 2.11, -0.3465), (1.188, 1.899, -0.2972), (1.613, 2.331, -0.1975), (2.681, 3.405, -0.09298), (4.26, 3.92, -0.5572), (3.597, 3.187, -0.4954), (2.317, 1.815, -0.3944), (1.759, 1.23, -0.3236), (4.16, 3.873, -0.548), (3.662, 3.367, -0.502), (2.306, 1.918, -0.3943), (1.662, 1.24, -0.2895), (1.757, 1.366, -0.2435), (3.168, 2.964, -0.4651), (2.287, 2.021, -0.3943), (1.654, 1.352, -0.2974), (2.006, 1.697, -0.2051), (3.128, 2.851, -0.09314), (2.865, 2.709, -0.4444), (2.157, 2.009, -0.3847), (1.619, 1.454, -0.2973), (2.037, 1.869, -0.1976), (3.102, 2.935, -0.09311), (1.809, 1.726, -0.3462), (1.594, 1.517, -0.2973), (2.005, 1.952, -0.1975), (3.066, 3.027, -0.09308), (1.671, 1.136, -0.2746), (2.091, 1.558, -0.1977), (3.16, 2.625, -0.09323), (1.724, 1.264, -0.2511), (2.021, 1.599, -0.2052), (3.152, 2.729, -0.09319), (2.277, 1.919, -0.1762), (3.145, 2.8, -0.09315), (0.1801, 0.6983, 0.7798), (0.3527, 0.947, 0.7432), (1.034, 1.787, 0.6569), (0.6507, 1.333, 0.6991), (2.412, 3.311, 0.5438), (1.599, 2.426, 0.6066), (0.2988, 0.7069, 0.7749), (0.5203, 1.019, 0.7317), (1.231, 1.879, 0.6475), (0.803, 1.38, 0.6926), (3.373, 4.198, 0.4803), (2.751, 3.561, 0.5253), (1.812, 2.533, 0.5975), (0.4013, 0.5886, 0.7837), (0.434, 0.7154, 0.7667), (1.077, 1.514, 0.6756), (0.7713, 1.188, 0.7087), (2.177, 2.751, 0.5795), (1.499, 2.045, 0.632), (0.9073, 1.421, 0.6872), (3.741, 4.482, 0.4576), (2.637, 3.297, 0.542), (1.989, 2.636, 0.589), (0.506, 0.484, 0.7837), (0.5089, 0.5936, 0.7736), (1.123, 1.344, 0.6842), (0.789, 0.9924, 0.7224), (1.258, 1.581, 0.6653), (0.9369, 1.24, 0.6985), (2.53, 3.033, 0.5574), (1.851, 2.284, 0.6105), (4.829, 5.476, 0.3557), (4.175, 4.81, 0.4278), (3.184, 3.738, 0.5086), (0.6147, 0.2631, 0.7797), (0.6227, 0.3835, 0.7749), (0.6296, 0.5215, 0.7668), (1.223, 1.244, 0.6841), (0.8888, 0.8923, 0.7224), (1.284, 1.41, 0.6731), (1.004, 1.116, 0.7027), (2.528, 2.8, 0.5674), (1.844, 2.095, 0.6193), (4.729, 5.151, 0.387), (4.204, 4.623, 0.4375), (3.018, 3.405, 0.5276), (2.109, 2.464, 0.5948), (4.041, 4.669, 0.01764), (4.932, 5.524, 0.1293), (5.174, 5.736, 0.2371), (5.011, 5.544, 0.3382), (4.154, 4.652, 0.4375), (3.51, 4.003, 0.488), (0.8524, 0.4467, 0.7432), (0.9195, 0.6188, 0.7317), (1.388, 1.201, 0.6756), (1.078, 0.8802, 0.7086), (1.451, 1.387, 0.6653), (1.125, 1.051, 0.6984), (2.632, 2.699, 0.5674), (1.946, 1.994, 0.6193), (3.919, 4.118, 0.4708), (3.035, 3.215, 0.5348), (2.158, 2.316, 0.5991), (5.16, 5.531, 0.1627), (5.3, 5.649, 0.2371), (5.061, 5.417, 0.3478), (4.276, 4.566, 0.438), (3.44, 3.725, 0.5024), (4.102, 4.626, 0.01763), (5.004, 5.464, 0.1274), (5.249, 5.688, 0.2371), (5.157, 5.589, 0.3206), (1.649, 1.164, 0.6567), (1.216, 0.762, 0.699), (1.738, 1.366, 0.6474), (1.261, 0.9181, 0.6925), (2.586, 2.341, 0.5795), (1.898, 1.641, 0.6319), (1.3, 1.025, 0.6871), (2.862, 2.705, 0.5574), (2.13, 2.003, 0.6104), (4.932, 4.952, 0.3869), (4.415, 4.414, 0.4375), (3.228, 3.207, 0.5276), (2.305, 2.268, 0.5948), (5.263, 5.432, 0.1631), (5.403, 5.546, 0.2371), (5.188, 5.291, 0.3477), (4.359, 4.485, 0.438), (3.535, 3.631, 0.5023), (4.214, 4.538, 0.0176), (5.093, 5.379, 0.1263), (5.353, 5.599, 0.2371), (5.182, 5.413, 0.3386), (4.673, 4.889, 0.4055), (4.161, 4.584, 0.01762), (4.837, 5.237, 0.0891), (3.936, 3.432, 0.4858), (3.3, 2.765, 0.5319), (2.267, 1.752, 0.6065), (3.984, 3.533, 0.482), (3.245, 2.817, 0.5347), (2.373, 1.969, 0.5974), (4.22, 3.884, 0.4626), (3.122, 2.819, 0.542), (2.473, 2.15, 0.5889), (5.247, 5.063, 0.3558), (4.559, 4.35, 0.4314), (3.554, 3.376, 0.5086), (4.358, 4.379, 0.01755), (5.243, 5.22, 0.1292), (5.493, 5.423, 0.2371), (5.313, 5.244, 0.3382), (4.444, 4.364, 0.4375), (3.811, 3.708, 0.4879), (4.311, 4.436, 0.01757), (5.181, 5.292, 0.1276), (5.443, 5.496, 0.2371), (5.355, 5.393, 0.3204), (4.265, 4.491, 0.01759), (4.94, 5.142, 0.08952), (0.07723, 0.1555, 0.922), (0.09442, 0.298, 0.8856), (0.06754, 0.261, 0.897), (0.06752, 0.3454, 0.8737), (0.02775, 0.3055, 0.8874), (0.07722, 0.4554, 0.838), (0.1079, 0.5724, 0.8038), (0.2198, 0.1727, 0.8856), (0.1828, 0.1458, 0.897), (0.1828, 0.261, 0.8801), (0.1531, 0.2314, 0.8933), (0.1772, 0.3555, 0.859), (0.1782, 0.4565, 0.8275), (0.221, 0.5752, 0.7979), (0.2673, 0.1458, 0.8737), (0.2273, 0.106, 0.8874), (0.2772, 0.2555, 0.859), (0.2772, 0.3555, 0.8374), (0.3066, 0.489, 0.8051), (0.308, 0.5805, 0.7917), (0.3772, 0.1555, 0.838), (0.3782, 0.2565, 0.8275), (0.4094, 0.3862, 0.8051), (0.4012, 0.482, 0.7957), (0.4926, 0.1875, 0.8038), (0.4952, 0.302, 0.798), (0.4995, 0.3897, 0.7917), (4.765, 5.85, 0.265), (4.605, 5.661, 0.3385), (3.772, 4.766, 0.4374), (3.058, 4.007, 0.4951), (3.588, 4.789, 0.0176), (4.478, 5.628, 0.1292), (4.684, 5.79, 0.2127), (4.776, 5.753, 0.1793), (4.839, 5.826, 0.2286), (4.708, 5.649, 0.3386), (3.795, 4.677, 0.4437), (3.224, 4.117, 0.4865), (3.691, 4.78, 0.01762), (4.616, 5.65, 0.1375), (4.717, 5.758, 0.1874), (3.812, 4.756, 0.01763), (4.715, 5.637, 0.1375), (4.957, 5.822, 0.2371), (4.809, 5.63, 0.3386), (4.281, 5.057, 0.4087), (3.761, 4.773, 0.01763), (4.535, 5.524, 0.1061), (3.896, 4.73, 0.01764), (4.796, 5.581, 0.1293), (5.06, 5.788, 0.2371), (4.946, 5.647, 0.3289), (4.517, 5.238, 0.3885), (3.989, 4.694, 0.01764), (4.88, 5.55, 0.1293), (5.123, 5.763, 0.2371), (5.118, 5.756, 0.2889), (5.628, 5.024, 0.2647), (5.428, 4.836, 0.3385), (4.445, 3.884, 0.4469), (3.789, 3.208, 0.4975), (5.503, 5.054, 0.1793), (5.591, 5.1, 0.2284), (5.418, 4.939, 0.3385), (4.595, 4.134, 0.4332), (4.453, 4.159, 0.01745), (5.367, 5.008, 0.1375), (5.583, 5.21, 0.2371), (5.401, 5.041, 0.3385), (4.792, 4.445, 0.4137), (4.425, 4.24, 0.01749), (5.302, 5.087, 0.1292), (5.546, 5.31, 0.2371), (5.416, 5.183, 0.3289), (4.966, 4.689, 0.3946), (4.386, 4.33, 0.01753), (5.27, 5.169, 0.1292), (5.521, 5.373, 0.2371), (5.518, 5.356, 0.289), (4.489, 3.937, 0.01735), (5.36, 4.779, 0.1291), (5.574, 4.974, 0.2123), (4.479, 4.039, 0.0174), (5.384, 4.912, 0.1374), (5.521, 5.001, 0.187), (4.472, 4.109, 0.01743), (5.24, 4.841, 0.1061)], [], [(4, 3, 0, 1), (6, 5, 2, 3), (7, 6, 3, 4), (14, 13, 8, 9), (15, 14, 9, 10), (16, 15, 10, 11), (18, 17, 12, 13), (19, 18, 13, 14), (20, 19, 14, 15), (21, 20, 15, 16), (21, 1, 0, 20), (24, 23, 17, 18), (25, 24, 18, 19), (26, 25, 19, 20), (26, 3, 2, 25), (3, 26, 20, 0), (28, 27, 22, 23), (29, 28, 23, 24), (30, 29, 24, 25), (5, 30, 25, 2), (37, 32, 31, 36), (38, 33, 32, 37), (39, 34, 33, 38), (43, 36, 35, 42), (44, 37, 36, 43), (45, 38, 37, 44), (46, 45, 40, 41), (46, 39, 38, 45), (49, 41, 40, 48), (51, 43, 42, 50), (52, 44, 43, 51), (53, 52, 47, 48), (53, 45, 44, 52), (45, 53, 48, 40), (55, 48, 47, 54), (56, 49, 48, 55), (59, 51, 50, 58), (60, 52, 51, 59), (52, 60, 54, 47), (62, 66, 65, 61), (63, 67, 66, 62), (65, 70, 69, 64), (66, 71, 70, 65), (67, 73, 71, 66), (69, 75, 74, 68), (70, 76, 75, 69), (71, 78, 76, 70), (80, 79, 77, 78), (80, 73, 72, 79), (73, 80, 78, 71), (75, 82, 81, 74), (76, 84, 82, 75), (86, 85, 83, 84), (86, 78, 77, 85), (78, 86, 84, 76), (79, 87, 85, 77), (93, 92, 88, 89), (97, 96, 90, 91), (97, 9, 8, 96), (98, 97, 91, 92), (98, 10, 9, 97), (99, 98, 92, 93), (99, 11, 10, 98), (101, 100, 94, 95), (102, 101, 95, 96), (102, 13, 12, 101), (13, 102, 96, 8), (105, 104, 100, 101), (17, 105, 101, 12), (107, 106, 103, 104), (108, 107, 104, 105), (108, 23, 22, 107), (23, 108, 105, 17), (110, 109, 106, 107), (27, 110, 107, 22), (117, 116, 111, 112), (117, 89, 88, 116), (120, 119, 113, 114), (121, 120, 114, 115), (121, 91, 90, 120), (122, 121, 115, 116), (122, 92, 91, 121), (92, 122, 116, 88), (125, 124, 118, 119), (125, 95, 94, 124), (126, 125, 119, 120), (126, 96, 95, 125), (96, 126, 120, 90), (128, 127, 123, 124), (100, 128, 124, 94), (131, 130, 127, 128), (131, 104, 103, 130), (104, 131, 128, 100), (133, 132, 129, 130), (106, 133, 130, 103), (135, 134, 132, 133), (109, 135, 133, 106), (139, 112, 111, 138), (142, 114, 113, 141), (143, 142, 136, 137), (143, 115, 114, 142), (144, 143, 137, 138), (144, 116, 115, 143), (116, 144, 138, 111), (147, 146, 140, 141), (147, 119, 118, 146), (119, 147, 141, 113), (149, 148, 145, 146), (149, 124, 123, 148), (124, 149, 146, 118), (127, 151, 148, 123), (153, 152, 150, 151), (153, 130, 129, 152), (130, 153, 151, 127), (132, 154, 152, 129), (134, 155, 154, 132), (159, 158, 31, 32), (159, 137, 136, 158), (160, 159, 32, 33), (160, 138, 137, 159), (161, 160, 33, 34), (161, 139, 138, 160), (164, 163, 156, 157), (164, 141, 140, 163), (165, 164, 157, 158), (165, 142, 141, 164), (142, 165, 158, 136), (167, 166, 162, 163), (167, 146, 145, 166), (146, 167, 163, 140), (148, 169, 166, 145), (171, 170, 168, 169), (171, 151, 150, 170), (151, 171, 169, 148), (152, 172, 170, 150), (173, 62, 61, 172), (154, 173, 172, 152), (174, 63, 62, 173), (155, 174, 173, 154), (176, 157, 156, 175), (177, 176, 35, 36), (177, 158, 157, 176), (158, 177, 36, 31), (179, 163, 162, 178), (163, 179, 175, 156), (166, 181, 178, 162), (183, 182, 180, 181), (183, 169, 168, 182), (169, 183, 181, 166), (170, 184, 182, 168), (185, 65, 64, 184), (185, 172, 61, 65), (172, 185, 184, 170), (188, 176, 175, 187), (176, 188, 42, 35), (191, 190, 186, 187), (191, 179, 178, 190), (179, 191, 187, 175), (193, 192, 189, 190), (193, 181, 180, 192), (181, 193, 190, 178), (182, 194, 192, 180), (195, 69, 68, 194), (195, 184, 64, 69), (184, 195, 194, 182), (197, 187, 186, 196), (198, 188, 187, 197), (188, 198, 50, 42), (200, 190, 189, 199), (190, 200, 196, 186), (192, 201, 199, 189), (202, 194, 68, 74), (194, 202, 201, 192), (204, 197, 196, 203), (205, 204, 57, 58), (205, 198, 197, 204), (198, 205, 58, 50), (207, 200, 199, 206), (200, 207, 203, 196), (201, 208, 206, 199), (209, 202, 74, 81), (202, 209, 208, 201), (212, 4, 1, 210), (213, 212, 210, 211), (215, 7, 4, 212), (216, 215, 212, 213), (217, 216, 213, 214), (222, 16, 11, 218), (223, 222, 218, 219), (224, 223, 219, 220), (225, 224, 220, 221), (227, 21, 16, 222), (227, 210, 1, 21), (228, 227, 222, 223), (228, 211, 210, 227), (229, 228, 223, 224), (230, 229, 224, 225), (231, 230, 225, 226), (232, 213, 211, 228), (233, 232, 228, 229), (233, 214, 213, 232), (234, 233, 229, 230), (235, 234, 230, 231), (236, 217, 214, 233), (237, 236, 233, 234), (238, 237, 234, 235), (244, 240, 34, 39), (245, 241, 240, 244), (246, 242, 241, 245), (247, 243, 242, 246), (251, 46, 41, 249), (251, 244, 39, 46), (252, 251, 249, 250), (252, 245, 244, 251), (253, 246, 245, 252), (254, 247, 246, 253), (255, 248, 247, 254), (256, 249, 41, 49), (257, 250, 249, 256), (259, 252, 250, 257), (260, 259, 257, 258), (260, 253, 252, 259), (261, 254, 253, 260), (262, 255, 254, 261), (264, 256, 49, 56), (265, 257, 256, 264), (266, 258, 257, 265), (267, 260, 258, 266), (268, 261, 260, 267), (269, 262, 261, 268), (270, 263, 262, 269), (273, 93, 89, 271), (274, 273, 271, 272), (277, 99, 93, 273), (277, 218, 11, 99), (278, 277, 273, 274), (278, 219, 218, 277), (279, 278, 274, 275), (279, 220, 219, 278), (280, 279, 275, 276), (280, 221, 220, 279), (283, 225, 221, 280), (284, 283, 280, 281), (284, 226, 225, 283), (285, 284, 281, 282), (286, 231, 226, 284), (287, 286, 284, 285), (289, 235, 231, 286), (290, 289, 286, 287), (291, 290, 287, 288), (292, 238, 235, 289), (293, 292, 289, 290), (293, 239, 238, 292), (294, 293, 290, 291), (297, 117, 112, 295), (297, 271, 89, 117), (298, 297, 295, 296), (298, 272, 271, 297), (302, 274, 272, 298), (303, 302, 298, 299), (303, 275, 274, 302), (304, 303, 299, 300), (304, 276, 275, 303), (305, 304, 300, 301), (307, 280, 276, 304), (308, 307, 304, 305), (308, 281, 280, 307), (309, 308, 305, 306), (309, 282, 281, 308), (311, 285, 282, 309), (312, 311, 309, 310), (313, 287, 285, 311), (314, 313, 311, 312), (314, 288, 287, 313), (316, 291, 288, 314), (317, 316, 314, 315), (318, 294, 291, 316), (319, 318, 316, 317), (320, 295, 112, 139), (321, 296, 295, 320), (324, 298, 296, 321), (325, 324, 321, 322), (325, 299, 298, 324), (326, 325, 322, 323), (326, 300, 299, 325), (327, 301, 300, 326), (329, 305, 301, 327), (330, 329, 327, 328), (330, 306, 305, 329), (332, 309, 306, 330), (333, 332, 330, 331), (333, 310, 309, 332), (334, 312, 310, 333), (336, 314, 312, 334), (337, 336, 334, 335), (337, 315, 314, 336), (338, 317, 315, 337), (339, 319, 317, 338), (340, 161, 34, 240), (340, 320, 139, 161), (341, 340, 240, 241), (341, 321, 320, 340), (342, 341, 241, 242), (342, 322, 321, 341), (343, 342, 242, 243), (343, 323, 322, 342), (346, 326, 323, 343), (347, 346, 343, 344), (347, 327, 326, 346), (348, 347, 344, 345), (348, 328, 327, 347), (350, 330, 328, 348), (351, 350, 348, 349), (351, 331, 330, 350), (352, 333, 331, 351), (354, 334, 333, 352), (355, 354, 352, 353), (355, 335, 334, 354), (356, 337, 335, 355), (357, 338, 337, 356), (358, 339, 338, 357), (359, 343, 243, 247), (360, 359, 247, 248), (360, 344, 343, 359), (361, 345, 344, 360), (362, 348, 345, 361), (363, 349, 348, 362), (364, 351, 349, 363), (366, 352, 351, 364), (367, 366, 364, 365), (367, 353, 352, 366), (368, 355, 353, 367), (369, 356, 355, 368), (370, 360, 248, 255), (371, 361, 360, 370), (373, 362, 361, 371), (374, 373, 371, 372), (374, 363, 362, 373), (376, 364, 363, 374), (377, 376, 374, 375), (377, 365, 364, 376), (378, 367, 365, 377), (379, 368, 367, 378), (380, 370, 255, 262), (381, 380, 262, 263), (381, 371, 370, 380), (382, 372, 371, 381), (383, 374, 372, 382), (384, 375, 374, 383), (385, 377, 375, 384), (386, 378, 377, 385), (387, 381, 263, 270), (388, 382, 381, 387), (389, 383, 382, 388), (390, 384, 383, 389), (391, 385, 384, 390), (392, 386, 385, 391), (394, 357, 356, 393), (395, 358, 357, 394), (397, 369, 368, 396), (397, 393, 356, 369), (398, 394, 393, 397), (399, 395, 394, 398), (401, 379, 378, 400), (401, 396, 368, 379), (402, 397, 396, 401), (403, 398, 397, 402), (404, 399, 398, 403), (406, 400, 378, 386), (407, 401, 400, 406), (408, 402, 401, 407), (409, 403, 402, 408), (411, 404, 403, 409), (412, 411, 409, 410), (412, 405, 404, 411), (413, 406, 386, 392), (414, 407, 406, 413), (415, 408, 407, 414), (417, 409, 408, 415), (418, 417, 415, 416), (418, 410, 409, 417), (419, 412, 410, 418), (421, 420, 5, 6), (422, 421, 6, 7), (424, 423, 420, 421), (425, 424, 421, 422), (427, 426, 424, 425), (429, 428, 27, 28), (430, 429, 28, 29), (431, 430, 29, 30), (420, 431, 30, 5), (433, 432, 429, 430), (434, 433, 430, 431), (423, 434, 431, 420), (424, 435, 434, 423), (437, 436, 432, 433), (438, 437, 433, 434), (439, 438, 434, 435), (426, 439, 435, 424), (427, 440, 439, 426), (442, 441, 436, 437), (443, 442, 437, 438), (444, 443, 438, 439), (445, 444, 439, 440), (447, 446, 442, 443), (448, 447, 443, 444), (449, 448, 444, 445), (450, 453, 67, 63), (451, 454, 453, 450), (452, 455, 454, 451), (458, 457, 72, 73), (453, 458, 73, 67), (454, 459, 458, 453), (455, 460, 459, 454), (456, 461, 460, 455), (457, 463, 79, 72), (458, 464, 463, 457), (466, 465, 463, 464), (459, 466, 464, 458), (460, 467, 466, 459), (461, 468, 467, 460), (462, 469, 468, 461), (463, 470, 87, 79), (465, 471, 470, 463), (466, 472, 471, 465), (474, 473, 471, 472), (467, 474, 472, 466), (468, 475, 474, 467), (469, 476, 475, 468), (478, 477, 109, 110), (428, 478, 110, 27), (429, 479, 478, 428), (481, 480, 477, 478), (482, 481, 478, 479), (432, 482, 479, 429), (484, 483, 480, 481), (485, 484, 481, 482), (436, 485, 482, 432), (487, 486, 484, 485), (441, 487, 485, 436), (442, 488, 487, 441), (490, 489, 486, 487), (491, 490, 487, 488), (446, 491, 488, 442), (447, 492, 491, 446), (448, 493, 492, 447), (449, 494, 493, 448), (496, 495, 491, 492), (497, 496, 492, 493), (498, 497, 493, 494), (500, 499, 497, 498), (502, 501, 134, 135), (477, 502, 135, 109), (504, 503, 501, 502), (480, 504, 502, 477), (506, 505, 503, 504), (483, 506, 504, 480), (484, 507, 506, 483), (509, 508, 506, 507), (486, 509, 507, 484), (511, 510, 508, 509), (489, 511, 509, 486), (490, 512, 511, 489), (491, 513, 512, 490), (515, 514, 511, 512), (516, 515, 512, 513), (495, 516, 513, 491), (496, 517, 516, 495), (497, 518, 517, 496), (520, 519, 515, 516), (521, 520, 516, 517), (522, 521, 517, 518), (499, 522, 518, 497), (500, 523, 522, 499), (525, 524, 522, 523), (501, 526, 155, 134), (503, 527, 526, 501), (505, 528, 527, 503), (506, 529, 528, 505), (531, 530, 528, 529), (508, 531, 529, 506), (510, 532, 531, 508), (511, 533, 532, 510), (535, 534, 532, 533), (514, 535, 533, 511), (515, 536, 535, 514), (538, 537, 535, 536), (519, 538, 536, 515), (520, 539, 538, 519), (521, 540, 539, 520), (522, 541, 540, 521), (543, 542, 539, 540), (544, 543, 540, 541), (524, 544, 541, 522), (525, 545, 544, 524), (546, 450, 63, 174), (526, 546, 174, 155), (547, 451, 450, 546), (527, 547, 546, 526), (548, 452, 451, 547), (528, 548, 547, 527), (530, 549, 548, 528), (531, 550, 549, 530), (552, 551, 549, 550), (532, 552, 550, 531), (534, 553, 552, 532), (535, 554, 553, 534), (556, 555, 553, 554), (537, 556, 554, 535), (538, 557, 556, 537), (539, 558, 557, 538), (560, 559, 556, 557), (561, 560, 557, 558), (542, 561, 558, 539), (543, 562, 561, 542), (544, 563, 562, 543), (545, 564, 563, 544), (548, 565, 455, 452), (566, 456, 455, 565), (549, 566, 565, 548), (551, 567, 566, 549), (552, 568, 567, 551), (570, 569, 567, 568), (553, 570, 568, 552), (555, 571, 570, 553), (556, 572, 571, 555), (559, 573, 572, 556), (560, 574, 573, 559), (561, 575, 574, 560), (566, 576, 461, 456), (577, 462, 461, 576), (567, 577, 576, 566), (569, 578, 577, 567), (570, 579, 578, 569), (581, 580, 578, 579), (571, 581, 579, 570), (572, 582, 581, 571), (584, 583, 581, 582), (573, 584, 582, 572), (574, 585, 584, 573), (577, 586, 469, 462), (578, 587, 586, 577), (580, 588, 587, 578), (581, 589, 588, 580), (583, 590, 589, 581), (584, 591, 590, 583), (585, 592, 591, 584), (586, 593, 476, 469), (587, 594, 593, 586), (588, 595, 594, 587), (589, 596, 595, 588), (590, 597, 596, 589), (591, 598, 597, 590), (600, 599, 561, 562), (601, 600, 562, 563), (602, 601, 563, 564), (604, 603, 574, 575), (599, 604, 575, 561), (600, 605, 604, 599), (601, 606, 605, 600), (602, 607, 606, 601), (603, 608, 585, 574), (604, 609, 608, 603), (605, 610, 609, 604), (606, 611, 610, 605), (607, 612, 611, 606), (614, 613, 611, 612), (616, 615, 591, 592), (608, 616, 592, 585), (609, 617, 616, 608), (610, 618, 617, 609), (611, 619, 618, 610), (621, 620, 618, 619), (613, 621, 619, 611), (614, 622, 621, 613), (615, 623, 598, 591), (616, 624, 623, 615), (617, 625, 624, 616), (618, 626, 625, 617), (620, 627, 626, 618), (621, 628, 627, 620), (622, 629, 628, 621), (630, 422, 7, 215), (631, 630, 215, 216), (632, 631, 216, 217), (633, 425, 422, 630), (634, 633, 630, 631), (635, 634, 631, 632), (636, 427, 425, 633), (637, 636, 633, 634), (638, 632, 217, 236), (639, 638, 236, 237), (640, 639, 237, 238), (641, 640, 238, 239), (635, 643, 642, 634), (643, 635, 632, 638), (644, 643, 638, 639), (645, 644, 639, 640), (646, 645, 640, 641), (636, 647, 440, 427), (637, 648, 647, 636), (648, 637, 634, 642), (649, 648, 642, 643), (650, 649, 643, 644), (651, 650, 644, 645), (652, 445, 440, 647), (653, 652, 647, 648), (654, 653, 648, 649), (655, 654, 649, 650), (656, 655, 650, 651), (657, 449, 445, 652), (658, 657, 652, 653), (659, 658, 653, 654), (660, 659, 654, 655), (661, 641, 239, 293), (662, 661, 293, 294), (646, 664, 663, 645), (664, 646, 641, 661), (665, 664, 661, 662), (666, 651, 645, 663), (667, 666, 663, 664), (668, 667, 664, 665), (656, 670, 669, 655), (670, 656, 651, 666), (671, 670, 666, 667), (657, 672, 494, 449), (658, 673, 672, 657), (659, 674, 673, 658), (660, 675, 674, 659), (675, 660, 655, 669), (676, 675, 669, 670), (677, 676, 670, 671), (678, 498, 494, 672), (679, 678, 672, 673), (680, 679, 673, 674), (681, 680, 674, 675), (682, 500, 498, 678), (683, 682, 678, 679), (684, 662, 294, 318), (685, 684, 318, 319), (686, 665, 662, 684), (687, 686, 684, 685), (668, 689, 688, 667), (689, 668, 665, 686), (690, 689, 686, 687), (691, 671, 667, 688), (692, 691, 688, 689), (676, 694, 693, 675), (677, 695, 694, 676), (695, 677, 671, 691), (696, 695, 691, 692), (680, 698, 697, 679), (681, 699, 698, 680), (699, 681, 675, 693), (700, 699, 693, 694), (701, 700, 694, 695), (682, 702, 523, 500), (683, 703, 702, 682), (703, 683, 679, 697), (704, 703, 697, 698), (705, 704, 698, 699), (706, 705, 699, 700), (707, 525, 523, 702), (708, 707, 702, 703), (709, 685, 319, 339), (710, 687, 685, 709), (690, 712, 711, 689), (712, 690, 687, 710), (713, 692, 689, 711), (714, 713, 711, 712), (696, 716, 715, 695), (716, 696, 692, 713), (701, 718, 717, 700), (718, 701, 695, 715), (719, 718, 715, 716), (704, 721, 720, 703), (705, 722, 721, 704), (706, 723, 722, 705), (723, 706, 700, 717), (724, 723, 717, 718), (707, 725, 545, 525), (708, 726, 725, 707), (726, 708, 703, 720), (727, 726, 720, 721), (728, 727, 721, 722), (729, 709, 339, 358), (730, 710, 709, 729), (731, 712, 710, 730), (714, 733, 732, 713), (733, 714, 712, 731), (734, 716, 713, 732), (735, 734, 732, 733), (719, 737, 736, 718), (737, 719, 716, 734), (723, 739, 738, 722), (724, 740, 739, 723), (740, 724, 718, 736), (741, 740, 736, 737), (725, 742, 564, 545), (726, 743, 742, 725), (727, 744, 743, 726), (728, 745, 744, 727), (745, 728, 722, 738), (746, 745, 738, 739), (747, 746, 739, 740), (749, 733, 731, 748), (735, 751, 750, 734), (751, 735, 733, 749), (752, 737, 734, 750), (753, 752, 750, 751), (741, 755, 754, 740), (755, 741, 737, 752), (746, 757, 756, 745), (747, 758, 757, 746), (758, 747, 740, 754), (760, 751, 749, 759), (753, 762, 761, 752), (762, 753, 751, 760), (755, 764, 763, 754), (764, 755, 752, 761), (765, 764, 761, 762), (758, 767, 766, 757), (767, 758, 754, 763), (768, 767, 763, 764), (770, 762, 760, 769), (765, 772, 771, 764), (772, 765, 762, 770), (767, 774, 773, 766), (768, 775, 774, 767), (775, 768, 764, 771), (777, 770, 769, 776), (772, 779, 778, 771), (779, 772, 770, 777), (774, 781, 780, 773), (775, 782, 781, 774), (782, 775, 771, 778), (783, 729, 358, 395), (784, 730, 729, 783), (785, 731, 730, 784), (786, 783, 395, 399), (787, 784, 783, 786), (785, 788, 748, 731), (788, 785, 784, 787), (789, 749, 748, 788), (790, 786, 399, 404), (791, 790, 404, 405), (792, 787, 786, 790), (793, 788, 787, 792), (789, 794, 759, 749), (794, 789, 788, 793), (795, 760, 759, 794), (791, 797, 796, 790), (797, 791, 405, 412), (798, 792, 790, 796), (799, 798, 796, 797), (800, 793, 792, 798), (801, 794, 793, 800), (795, 802, 769, 760), (802, 795, 794, 801), (803, 797, 412, 419), (799, 805, 804, 798), (805, 799, 797, 803), (806, 800, 798, 804), (807, 806, 804, 805), (808, 801, 800, 806), (802, 809, 776, 769), (809, 802, 801, 808), (810, 602, 564, 742), (811, 810, 742, 743), (812, 811, 743, 744), (813, 812, 744, 745), (810, 814, 607, 602), (811, 815, 814, 810), (812, 816, 815, 811), (813, 817, 816, 812), (817, 813, 745, 756), (818, 817, 756, 757), (814, 819, 612, 607), (815, 820, 819, 814), (816, 821, 820, 815), (817, 822, 821, 816), (818, 823, 822, 817), (823, 818, 757, 766), (824, 614, 612, 819), (825, 824, 819, 820), (821, 827, 826, 820), (822, 828, 827, 821), (823, 829, 828, 822), (829, 823, 766, 773), (824, 830, 622, 614), (825, 831, 830, 824), (831, 825, 820, 826), (832, 831, 826, 827), (828, 834, 833, 827), (829, 835, 834, 828), (835, 829, 773, 780), (836, 835, 780, 781), (830, 837, 629, 622), (831, 838, 837, 830), (832, 839, 838, 831), (839, 832, 827, 833), (841, 55, 54, 840), (842, 56, 55, 841), (844, 58, 57, 843), (845, 59, 58, 844), (846, 60, 59, 845), (60, 846, 840, 54), (848, 841, 840, 847), (849, 842, 841, 848), (851, 844, 843, 850), (852, 845, 844, 851), (853, 846, 845, 852), (846, 853, 847, 840), (853, 854, 848, 847), (856, 849, 848, 855), (858, 852, 851, 857), (859, 853, 852, 858), (860, 854, 853, 859), (854, 860, 855, 848), (860, 861, 856, 855), (863, 858, 857, 862), (864, 859, 858, 863), (865, 860, 859, 864), (866, 861, 860, 865), (868, 864, 863, 867), (869, 865, 864, 868), (870, 866, 865, 869), (82, 872, 871, 81), (874, 84, 83, 873), (84, 874, 872, 82), (85, 875, 873, 83), (875, 876, 874, 873), (87, 877, 875, 85), (872, 879, 878, 871), (874, 880, 879, 872), (882, 876, 875, 881), (876, 882, 880, 874), (877, 883, 881, 875), (883, 884, 882, 881), (879, 886, 885, 878), (880, 887, 886, 879), (882, 888, 887, 880), (890, 884, 883, 889), (884, 890, 888, 882), (887, 892, 891, 886), (888, 893, 892, 887), (890, 894, 893, 888), (893, 896, 895, 892), (894, 897, 896, 893), (899, 204, 203, 898), (204, 899, 843, 57), (901, 207, 206, 900), (207, 901, 898, 203), (208, 902, 900, 206), (903, 209, 81, 871), (209, 903, 902, 208), (905, 899, 898, 904), (899, 905, 850, 843), (905, 906, 851, 850), (908, 901, 900, 907), (901, 908, 904, 898), (902, 909, 907, 900), (910, 903, 871, 878), (903, 910, 909, 902), (912, 905, 904, 911), (913, 906, 905, 912), (906, 913, 857, 851), (915, 908, 907, 914), (908, 915, 911, 904), (915, 916, 912, 911), (909, 917, 914, 907), (917, 918, 915, 914), (919, 910, 878, 885), (910, 919, 917, 909), (886, 920, 919, 885), (922, 913, 912, 921), (913, 922, 862, 857), (922, 923, 863, 862), (925, 916, 915, 924), (916, 925, 921, 912), (927, 918, 917, 926), (918, 927, 924, 915), (919, 928, 926, 917), (928, 929, 927, 926), (930, 920, 886, 891), (920, 930, 928, 919), (892, 931, 930, 891), (933, 922, 921, 932), (934, 923, 922, 933), (923, 934, 867, 863), (934, 935, 868, 867), (935, 936, 869, 868), (936, 937, 870, 869), (939, 925, 924, 938), (925, 939, 932, 921), (939, 940, 933, 932), (940, 941, 934, 933), (927, 942, 938, 924), (942, 943, 939, 938), (945, 929, 928, 944), (929, 945, 942, 927), (930, 946, 944, 928), (946, 947, 945, 944), (948, 931, 892, 895), (931, 948, 946, 930), (896, 949, 948, 895), (897, 950, 949, 896), (952, 935, 934, 951), (953, 936, 935, 952), (954, 937, 936, 953), (956, 940, 939, 955), (957, 941, 940, 956), (941, 957, 951, 934), (957, 958, 952, 951), (958, 959, 953, 952), (961, 943, 942, 960), (943, 961, 955, 939), (961, 962, 956, 955), (945, 963, 960, 942), (963, 964, 961, 960), (966, 947, 946, 965), (947, 966, 963, 945), (948, 967, 965, 946), (967, 968, 966, 965), (949, 969, 967, 948), (950, 970, 969, 949), (972, 954, 953, 971), (974, 957, 956, 973), (975, 958, 957, 974), (976, 959, 958, 975), (959, 976, 971, 953), (976, 977, 972, 971), (979, 962, 961, 978), (962, 979, 973, 956), (979, 980, 974, 973), (980, 981, 975, 974), (981, 982, 976, 975), (984, 964, 963, 983), (964, 984, 978, 961), (984, 985, 979, 978), (985, 986, 980, 979), (966, 987, 983, 963), (987, 988, 984, 983), (990, 968, 967, 989), (968, 990, 987, 966), (990, 991, 988, 987), (969, 992, 989, 967), (992, 993, 990, 989), (970, 994, 992, 969), (994, 995, 993, 992), (997, 977, 976, 996), (999, 981, 980, 998), (1000, 982, 981, 999), (982, 1000, 996, 976), (1000, 1001, 997, 996), (1003, 985, 984, 1002), (1004, 986, 985, 1003), (986, 1004, 998, 980), (1004, 1005, 999, 998), (1005, 1006, 1000, 999), (1006, 1007, 1001, 1000), (988, 1008, 1002, 984), (1008, 1009, 1003, 1002), (1009, 1010, 1004, 1003), (1012, 991, 990, 1011), (991, 1012, 1008, 988), (1012, 1013, 1009, 1008), (993, 1014, 1011, 990), (1014, 1015, 1012, 1011), (1015, 1016, 1013, 1012), (995, 1017, 1014, 993), (1017, 1018, 1015, 1014), (1018, 1019, 1016, 1015), (1021, 1005, 1004, 1020), (1022, 1006, 1005, 1021), (1023, 1007, 1006, 1022), (1025, 1010, 1009, 1024), (1010, 1025, 1020, 1004), (1025, 1026, 1021, 1020), (1026, 1027, 1022, 1021), (1027, 1028, 1023, 1022), (1013, 1029, 1024, 1009), (1029, 1030, 1025, 1024), (1030, 1031, 1026, 1025), (1031, 1032, 1027, 1026), (1032, 1033, 1028, 1027), (1016, 1034, 1029, 1013), (1034, 1035, 1030, 1029), (1035, 1036, 1031, 1030), (1036, 1037, 1032, 1031), (1039, 1019, 1018, 1038), (1019, 1039, 1034, 1016), (1039, 1040, 1035, 1034), (1040, 1041, 1036, 1035), (1043, 1033, 1032, 1042), (1045, 1037, 1036, 1044), (1037, 1045, 1042, 1032), (1045, 1046, 1043, 1042), (1041, 1047, 1044, 1036), (1047, 1048, 1045, 1044), (1048, 1049, 1046, 1045), (1050, 264, 56, 842), (1051, 265, 264, 1050), (1052, 266, 265, 1051), (1053, 267, 266, 1052), (1054, 268, 267, 1053), (1055, 269, 268, 1054), (1056, 270, 269, 1055), (1057, 1050, 842, 849), (1058, 1051, 1050, 1057), (1059, 1052, 1051, 1058), (1060, 1061, 1059, 1058), (1061, 1053, 1052, 1059), (1062, 1054, 1053, 1061), (1063, 1055, 1054, 1062), (1064, 1057, 849, 856), (1065, 1058, 1057, 1064), (861, 1066, 1064, 856), (1066, 1067, 1065, 1064), (1067, 1060, 1058, 1065), (1068, 1061, 1060, 1067), (1069, 1062, 1061, 1068), (1070, 1063, 1062, 1069), (1071, 1066, 861, 866), (1072, 1067, 1066, 1071), (1073, 1068, 1067, 1072), (1074, 1069, 1068, 1073), (1075, 1070, 1069, 1074), (1076, 1071, 866, 870), (1077, 1072, 1071, 1076), (1078, 1073, 1072, 1077), (1079, 1074, 1073, 1078), (1080, 1081, 1056, 1055), (1081, 387, 270, 1056), (1082, 388, 387, 1081), (1083, 389, 388, 1082), (1084, 390, 389, 1083), (1085, 391, 390, 1084), (1086, 392, 391, 1085), (1087, 1080, 1055, 1063), (1088, 1081, 1080, 1087), (1089, 1082, 1081, 1088), (1090, 1083, 1082, 1089), (1091, 1084, 1083, 1090), (1092, 1085, 1084, 1091), (1093, 1086, 1085, 1092), (1094, 1087, 1063, 1070), (1095, 1088, 1087, 1094), (1096, 1089, 1088, 1095), (1097, 1098, 1096, 1095), (1098, 1090, 1089, 1096), (1099, 1091, 1090, 1098), (1100, 1101, 1099, 1098), (1101, 1092, 1091, 1099), (1102, 1093, 1092, 1101), (1104, 1105, 1075, 1074), (1105, 1094, 1070, 1075), (1106, 1095, 1094, 1105), (1107, 1097, 1095, 1106), (1108, 1098, 1097, 1107), (1109, 1100, 1098, 1108), (1110, 1101, 1100, 1109), (1111, 1112, 1110, 1109), (1112, 1102, 1101, 1110), (1113, 1103, 1102, 1112), (937, 1115, 1076, 870), (1115, 1116, 1077, 1076), (1116, 1117, 1078, 1077), (1117, 1118, 1079, 1078), (1118, 1104, 1074, 1079), (1119, 1105, 1104, 1118), (1120, 1106, 1105, 1119), (1121, 1122, 1119, 1118), (1122, 1123, 1120, 1119), (1123, 1107, 1106, 1120), (1124, 1108, 1107, 1123), (1125, 1126, 1124, 1123), (1126, 1109, 1108, 1124), (1127, 1111, 1109, 1126), (1128, 1112, 1111, 1127), (1129, 1130, 1128, 1127), (1130, 1113, 1112, 1128), (1131, 1114, 1113, 1130), (1134, 1115, 937, 954), (1135, 1116, 1115, 1134), (1136, 1117, 1116, 1135), (1137, 1118, 1117, 1136), (1138, 1139, 1136, 1135), (1139, 1140, 1137, 1136), (1140, 1121, 1118, 1137), (1141, 1122, 1121, 1140), (1142, 1123, 1122, 1141), (1143, 1144, 1142, 1141), (1144, 1125, 1123, 1142), (1145, 1126, 1125, 1144), (1146, 1147, 1145, 1144), (1147, 1127, 1126, 1145), (1148, 1129, 1127, 1147), (1149, 1130, 1129, 1148), (1150, 1151, 1149, 1148), (1151, 1131, 1130, 1149), (1152, 1132, 1131, 1151), (1153, 1133, 1132, 1152), (1154, 1134, 954, 972), (1155, 1135, 1134, 1154), (977, 1156, 1154, 972), (1156, 1157, 1155, 1154), (1157, 1138, 1135, 1155), (1158, 1139, 1138, 1157), (1159, 1140, 1139, 1158), (1160, 1141, 1140, 1159), (1161, 1162, 1158, 1157), (1162, 1163, 1159, 1158), (1163, 1164, 1160, 1159), (1164, 1143, 1141, 1160), (1165, 1144, 1143, 1164), (1166, 1167, 1164, 1163), (1167, 1168, 1165, 1164), (1168, 1146, 1144, 1165), (1169, 1147, 1146, 1168), (1170, 1171, 1169, 1168), (1171, 1148, 1147, 1169), (1172, 1173, 1171, 1170), (1173, 1150, 1148, 1171), (1174, 1151, 1150, 1173), (1175, 1176, 1174, 1173), (1176, 1152, 1151, 1174), (1177, 1178, 1176, 1175), (1178, 1153, 1152, 1176), (1179, 1156, 977, 997), (1180, 1157, 1156, 1179), (1001, 1181, 1179, 997), (1181, 1182, 1180, 1179), (1182, 1161, 1157, 1180), (1183, 1162, 1161, 1182), (1184, 1163, 1162, 1183), (1007, 1185, 1181, 1001), (1185, 1186, 1182, 1181), (1186, 1187, 1183, 1182), (1187, 1188, 1184, 1183), (1188, 1166, 1163, 1184), (1189, 1167, 1166, 1188), (1190, 1168, 1167, 1189), (1191, 1192, 1189, 1188), (1192, 1193, 1190, 1189), (1193, 1170, 1168, 1190), (1194, 1195, 1193, 1192), (1195, 1172, 1170, 1193), (1196, 1173, 1172, 1195), (1197, 1198, 1195, 1194), (1198, 1199, 1196, 1195), (1199, 1175, 1173, 1196), (1200, 1201, 1199, 1198), (1201, 1177, 1175, 1199), (1202, 413, 392, 1086), (1203, 414, 413, 1202), (1204, 415, 414, 1203), (1205, 416, 415, 1204), (1206, 1207, 1205, 1204), (1207, 418, 416, 1205), (1208, 419, 418, 1207), (1209, 1202, 1086, 1093), (1210, 1203, 1202, 1209), (1211, 1204, 1203, 1210), (1212, 1206, 1204, 1211), (1213, 1207, 1206, 1212), (1214, 1215, 1213, 1212), (1215, 1208, 1207, 1213), (1216, 1209, 1093, 1102), (1103, 1217, 1216, 1102), (1217, 1210, 1209, 1216), (1218, 1211, 1210, 1217), (1219, 1212, 1211, 1218), (1220, 1214, 1212, 1219), (1221, 1215, 1214, 1220), (1222, 1217, 1103, 1113), (1114, 1223, 1222, 1113), (1223, 1218, 1217, 1222), (1224, 1219, 1218, 1223), (1225, 1220, 1219, 1224), (1226, 1223, 1114, 1131), (1132, 1227, 1226, 1131), (1227, 1224, 1223, 1226), (1133, 1228, 1227, 1132), (1228, 1225, 1224, 1227), (1229, 1185, 1007, 1023), (1230, 1186, 1185, 1229), (1231, 1187, 1186, 1230), (1232, 1188, 1187, 1231), (1028, 1233, 1229, 1023), (1233, 1234, 1230, 1229), (1234, 1235, 1231, 1230), (1235, 1236, 1232, 1231), (1236, 1191, 1188, 1232), (1237, 1192, 1191, 1236), (1033, 1238, 1233, 1028), (1238, 1239, 1234, 1233), (1239, 1240, 1235, 1234), (1240, 1241, 1236, 1235), (1241, 1242, 1237, 1236), (1242, 1194, 1192, 1237), (1243, 1244, 1240, 1239), (1244, 1245, 1241, 1240), (1245, 1246, 1242, 1241), (1246, 1197, 1194, 1242), (1247, 1198, 1197, 1246), (1248, 1249, 1245, 1244), (1249, 1250, 1246, 1245), (1250, 1251, 1247, 1246), (1251, 1200, 1198, 1247), (1252, 1238, 1033, 1043), (1253, 1239, 1238, 1252), (1046, 1254, 1252, 1043), (1254, 1255, 1253, 1252), (1255, 1243, 1239, 1253), (1256, 1244, 1243, 1255), (1049, 1257, 1254, 1046), (1257, 1258, 1255, 1254), (1258, 1259, 1256, 1255), (1259, 1248, 1244, 1256), (470, 1260, 877, 87), (471, 1261, 1260, 470), (473, 1263, 1261, 471), (1263, 1264, 1262, 1261), (474, 1264, 1263, 473), (475, 1265, 1264, 474), (476, 1266, 1265, 475), (1260, 1267, 883, 877), (1261, 1269, 1267, 1260), (1269, 1270, 1268, 1267), (1262, 1270, 1269, 1261), (1264, 1271, 1270, 1262), (1265, 1272, 1271, 1264), (1266, 1273, 1272, 1265), (1267, 1274, 889, 883), (1274, 1275, 890, 889), (1268, 1275, 1274, 1267), (1270, 1276, 1275, 1268), (1271, 1277, 1276, 1270), (1272, 1278, 1277, 1271), (1273, 1279, 1278, 1272), (1275, 1280, 894, 890), (1276, 1281, 1280, 1275), (1277, 1282, 1281, 1276), (1278, 1283, 1282, 1277), (1280, 1284, 897, 894), (1281, 1285, 1284, 1280), (1282, 1286, 1285, 1281), (593, 1287, 1266, 476), (594, 1288, 1287, 593), (595, 1289, 1288, 594), (596, 1290, 1289, 595), (597, 1291, 1290, 596), (598, 1292, 1291, 597), (1287, 1294, 1273, 1266), (1288, 1295, 1294, 1287), (1289, 1296, 1295, 1288), (1290, 1297, 1296, 1289), (1291, 1298, 1297, 1290), (1292, 1299, 1298, 1291), (1293, 1300, 1299, 1292), (1279, 1302, 1301, 1278), (1294, 1302, 1279, 1273), (1295, 1303, 1302, 1294), (1296, 1305, 1303, 1295), (1305, 1306, 1304, 1303), (1297, 1306, 1305, 1296), (1298, 1308, 1306, 1297), (1308, 1309, 1307, 1306), (1299, 1309, 1308, 1298), (1300, 1310, 1309, 1299), (1283, 1312, 1311, 1282), (1301, 1312, 1283, 1278), (1302, 1313, 1312, 1301), (1303, 1315, 1313, 1302), (1315, 1316, 1314, 1313), (1304, 1316, 1315, 1303), (1306, 1317, 1316, 1304), (1307, 1318, 1317, 1306), (1309, 1319, 1318, 1307), (1310, 1320, 1319, 1309), (1284, 1322, 950, 897), (1285, 1323, 1322, 1284), (1286, 1324, 1323, 1285), (1311, 1324, 1286, 1282), (1312, 1325, 1324, 1311), (1313, 1327, 1325, 1312), (1327, 1328, 1326, 1325), (1314, 1328, 1327, 1313), (1316, 1329, 1328, 1314), (1317, 1331, 1329, 1316), (1331, 1332, 1330, 1329), (1318, 1332, 1331, 1317), (1319, 1335, 1332, 1318), (1335, 1336, 1333, 1332), (1320, 1336, 1335, 1319), (1336, 1337, 1334, 1333), (1321, 1337, 1336, 1320), (1322, 1341, 970, 950), (1323, 1342, 1341, 1322), (1324, 1343, 1342, 1323), (1325, 1345, 1343, 1324), (1345, 1346, 1344, 1343), (1326, 1346, 1345, 1325), (1328, 1347, 1346, 1326), (1329, 1349, 1347, 1328), (1349, 1350, 1348, 1347), (1330, 1350, 1349, 1329), (1332, 1352, 1350, 1330), (1352, 1353, 1351, 1350), (1333, 1353, 1352, 1332), (1334, 1354, 1353, 1333), (1337, 1357, 1354, 1334), (1357, 1358, 1355, 1354), (1338, 1358, 1357, 1337), (1358, 1359, 1356, 1355), (1339, 1359, 1358, 1338), (1340, 1360, 1359, 1339), (1341, 1361, 994, 970), (1361, 1362, 995, 994), (1342, 1363, 1361, 1341), (1363, 1364, 1362, 1361), (1343, 1365, 1363, 1342), (1365, 1366, 1364, 1363), (1344, 1366, 1365, 1343), (1346, 1368, 1366, 1344), (1368, 1369, 1367, 1366), (1347, 1370, 1368, 1346), (1370, 1371, 1369, 1368), (1348, 1371, 1370, 1347), (1350, 1374, 1371, 1348), (1374, 1375, 1372, 1371), (1351, 1375, 1374, 1350), (1375, 1376, 1373, 1372), (1353, 1379, 1375, 1351), (1379, 1380, 1376, 1375), (1354, 1380, 1379, 1353), (1380, 1381, 1377, 1376), (1355, 1381, 1380, 1354), (1381, 1382, 1378, 1377), (1356, 1382, 1381, 1355), (1359, 1384, 1382, 1356), (1384, 1385, 1383, 1382), (1360, 1385, 1384, 1359), (1362, 1386, 1017, 995), (1386, 1387, 1018, 1017), (1364, 1388, 1386, 1362), (1388, 1389, 1387, 1386), (1366, 1391, 1388, 1364), (1391, 1392, 1389, 1388), (1367, 1392, 1391, 1366), (1392, 1393, 1390, 1389), (1369, 1394, 1392, 1367), (1394, 1395, 1393, 1392), (1371, 1397, 1394, 1369), (1397, 1398, 1395, 1394), (1372, 1398, 1397, 1371), (1398, 1399, 1396, 1395), (1373, 1399, 1398, 1372), (1376, 1403, 1399, 1373), (1403, 1404, 1400, 1399), (1377, 1404, 1403, 1376), (1404, 1405, 1401, 1400), (1378, 1405, 1404, 1377), (1405, 1406, 1402, 1401), (1382, 1407, 1405, 1378), (1407, 1408, 1406, 1405), (1383, 1408, 1407, 1382), (623, 1409, 1292, 598), (1409, 1410, 1293, 1292), (624, 1410, 1409, 623), (625, 1411, 1410, 624), (626, 1412, 1411, 625), (627, 1413, 1412, 626), (628, 1414, 1413, 627), (629, 1415, 1414, 628), (1410, 1416, 1300, 1293), (1411, 1417, 1416, 1410), (1412, 1418, 1417, 1411), (1413, 1420, 1418, 1412), (1420, 1421, 1419, 1418), (1414, 1421, 1420, 1413), (1415, 1422, 1421, 1414), (1416, 1423, 1310, 1300), (1417, 1424, 1423, 1416), (1418, 1425, 1424, 1417), (1419, 1426, 1425, 1418), (1421, 1428, 1426, 1419), (1428, 1429, 1427, 1426), (1422, 1429, 1428, 1421), (1423, 1430, 1320, 1310), (1430, 1431, 1321, 1320), (1424, 1431, 1430, 1423), (1425, 1432, 1431, 1424), (1426, 1433, 1432, 1425), (1427, 1434, 1433, 1426), (1431, 1435, 1337, 1321), (1435, 1436, 1338, 1337), (1432, 1436, 1435, 1431), (1436, 1437, 1339, 1338), (1433, 1437, 1436, 1432), (1437, 1438, 1340, 1339), (1434, 1438, 1437, 1433), (1387, 1439, 1038, 1018), (1439, 1440, 1039, 1038), (1440, 1441, 1040, 1039), (1441, 1442, 1041, 1040), (1389, 1443, 1439, 1387), (1443, 1444, 1440, 1439), (1390, 1444, 1443, 1389), (1444, 1445, 1441, 1440), (1445, 1446, 1442, 1441), (1393, 1448, 1444, 1390), (1448, 1449, 1445, 1444), (1449, 1450, 1446, 1445), (1450, 1451, 1447, 1446), (1395, 1453, 1448, 1393), (1453, 1454, 1449, 1448), (1396, 1454, 1453, 1395), (1454, 1455, 1450, 1449), (1455, 1456, 1451, 1450), (1456, 1457, 1452, 1451), (1399, 1458, 1454, 1396), (1458, 1459, 1455, 1454), (1400, 1459, 1458, 1399), (1459, 1460, 1456, 1455), (1401, 1460, 1459, 1400), (1460, 1461, 1457, 1456), (1402, 1461, 1460, 1401), (1442, 1462, 1047, 1041), (1462, 1463, 1048, 1047), (1463, 1464, 1049, 1048), (1446, 1465, 1462, 1442), (1465, 1466, 1463, 1462), (1447, 1466, 1465, 1446), (1466, 1467, 1464, 1463), (1451, 1468, 1466, 1447), (1468, 1469, 1467, 1466), (1452, 1469, 1468, 1451), (1471, 777, 776, 1470), (779, 1473, 1472, 778), (1473, 779, 777, 1471), (782, 1475, 1474, 781), (1475, 782, 778, 1472), (1477, 1471, 1470, 1476), (1473, 1479, 1478, 1472), (1479, 1473, 1471, 1477), (1475, 1482, 1481, 1474), (1482, 1475, 1472, 1478), (1486, 1477, 1476, 1484), (1488, 1489, 1486, 1485), (1479, 1489, 1488, 1478), (1489, 1479, 1477, 1486), (1481, 1491, 1490, 1480), (1491, 1492, 1488, 1487), (1482, 1492, 1491, 1481), (1492, 1482, 1478, 1488), (1496, 1484, 1483, 1494), (1497, 1498, 1496, 1495), (1486, 1498, 1497, 1485), (1498, 1486, 1484, 1496), (1488, 1500, 1499, 1487), (1500, 1488, 1485, 1497), (1491, 1503, 1502, 1490), (1503, 1491, 1487, 1499), (1508, 1494, 1493, 1506), (1509, 1510, 1508, 1507), (1496, 1510, 1509, 1495), (1510, 1496, 1494, 1508), (1512, 1497, 1495, 1509), (1515, 1516, 1512, 1511), (1500, 1516, 1515, 1499), (1516, 1500, 1497, 1512), (1520, 1521, 1514, 1513), (1502, 1521, 1520, 1501), (1521, 1522, 1515, 1514), (1503, 1522, 1521, 1502), (1522, 1503, 1499, 1515), (1523, 1504, 1133, 1153), (1524, 1505, 1504, 1523), (1526, 1506, 1505, 1524), (1527, 1528, 1526, 1525), (1508, 1528, 1527, 1507), (1528, 1508, 1506, 1526), (1530, 1509, 1507, 1527), (1532, 1533, 1530, 1529), (1512, 1533, 1532, 1511), (1533, 1512, 1509, 1530), (1514, 1537, 1536, 1513), (1537, 1538, 1532, 1531), (1515, 1538, 1537, 1514), (1538, 1515, 1511, 1532), (1517, 1539, 1360, 1340), (1518, 1540, 1539, 1517), (1540, 1541, 1535, 1534), (1519, 1541, 1540, 1518), (1541, 1542, 1536, 1535), (1520, 1542, 1541, 1519), (1542, 1520, 1513, 1536), (1543, 1544, 1178, 1177), (1544, 1523, 1153, 1178), (1545, 1546, 1544, 1543), (1546, 1524, 1523, 1544), (1548, 1549, 1546, 1545), (1526, 1549, 1548, 1525), (1549, 1526, 1524, 1546), (1550, 1551, 1548, 1547), (1551, 1527, 1525, 1548), (1554, 1555, 1551, 1550), (1530, 1555, 1554, 1529), (1555, 1530, 1527, 1551), (1558, 1559, 1553, 1552), (1559, 1560, 1554, 1553), (1532, 1560, 1559, 1531), (1560, 1532, 1529, 1554), (1562, 1563, 1557, 1556), (1535, 1563, 1562, 1534), (1563, 1564, 1558, 1557), (1536, 1564, 1563, 1535), (1564, 1565, 1559, 1558), (1537, 1565, 1564, 1536), (1565, 1537, 1531, 1559), (1385, 1566, 1561, 1383), (1539, 1566, 1385, 1360), (1566, 1567, 1562, 1561), (1540, 1567, 1566, 1539), (1567, 1540, 1534, 1562), (1569, 1570, 1201, 1200), (1570, 1543, 1177, 1201), (1571, 1572, 1569, 1568), (1572, 1573, 1570, 1569), (1573, 1545, 1543, 1570), (1574, 1575, 1572, 1571), (1575, 1576, 1573, 1572), (1548, 1576, 1575, 1547), (1576, 1548, 1545, 1573), (1578, 1579, 1575, 1574), (1579, 1550, 1547, 1575), (1583, 1584, 1578, 1577), (1553, 1584, 1583, 1552), (1584, 1585, 1579, 1578), (1554, 1585, 1584, 1553), (1585, 1554, 1550, 1579), (1406, 1586, 1580, 1402), (1586, 1587, 1581, 1580), (1587, 1588, 1582, 1581), (1557, 1588, 1587, 1556), (1588, 1589, 1583, 1582), (1558, 1589, 1588, 1557), (1589, 1558, 1552, 1583), (1408, 1590, 1586, 1406), (1561, 1590, 1408, 1383), (1590, 1591, 1587, 1586), (1562, 1591, 1590, 1561), (1591, 1562, 1556, 1587), (1592, 803, 419, 1208), (1594, 805, 803, 1592), (1595, 1596, 1594, 1593), (807, 1596, 1595, 806), (1596, 807, 805, 1594), (1597, 808, 806, 1595), (809, 1598, 1470, 776), (1598, 809, 808, 1597), (1600, 1592, 1208, 1215), (1601, 1602, 1600, 1599), (1594, 1602, 1601, 1593), (1602, 1594, 1592, 1600), (1603, 1595, 1593, 1601), (1604, 1597, 1595, 1603), (1598, 1605, 1476, 1470), (1605, 1598, 1597, 1604), (1606, 1607, 1221, 1220), (1600, 1607, 1606, 1599), (1607, 1600, 1215, 1221), (1608, 1601, 1599, 1606), (1609, 1603, 1601, 1608), (1610, 1604, 1603, 1609), (1484, 1611, 1610, 1483), (1605, 1611, 1484, 1476), (1611, 1605, 1604, 1610), (1612, 1606, 1220, 1225), (1613, 1608, 1606, 1612), (1614, 1609, 1608, 1613), (1494, 1615, 1614, 1493), (1610, 1615, 1494, 1483), (1615, 1610, 1609, 1614), (1504, 1616, 1228, 1133), (1616, 1612, 1225, 1228), (1505, 1617, 1616, 1504), (1617, 1613, 1612, 1616), (1506, 1618, 1617, 1505), (1614, 1618, 1506, 1493), (1618, 1614, 1613, 1617), (834, 1620, 1619, 833), (835, 1621, 1620, 834), (836, 1622, 1621, 835), (1622, 836, 781, 1474), (837, 1623, 1415, 629), (838, 1624, 1623, 837), (839, 1625, 1624, 838), (1625, 839, 833, 1619), (1620, 1628, 1627, 1619), (1621, 1629, 1628, 1620), (1629, 1630, 1481, 1480), (1622, 1630, 1629, 1621), (1630, 1622, 1474, 1481), (1623, 1631, 1422, 1415), (1624, 1632, 1631, 1623), (1632, 1633, 1627, 1626), (1625, 1633, 1632, 1624), (1633, 1625, 1619, 1627), (1627, 1636, 1635, 1626), (1628, 1637, 1636, 1627), (1629, 1638, 1637, 1628), (1638, 1629, 1480, 1490), (1429, 1639, 1634, 1427), (1631, 1639, 1429, 1422), (1639, 1640, 1635, 1634), (1632, 1640, 1639, 1631), (1640, 1632, 1626, 1635), (1634, 1641, 1434, 1427), (1635, 1642, 1641, 1634), (1636, 1643, 1642, 1635), (1637, 1644, 1643, 1636), (1644, 1645, 1502, 1501), (1638, 1645, 1644, 1637), (1645, 1638, 1490, 1502), (1438, 1646, 1517, 1340), (1641, 1646, 1438, 1434), (1646, 1647, 1518, 1517), (1642, 1647, 1646, 1641), (1647, 1648, 1519, 1518), (1643, 1648, 1647, 1642), (1648, 1649, 1520, 1519), (1644, 1649, 1648, 1643), (1649, 1644, 1501, 1520), (1650, 1651, 1249, 1248), (1651, 1652, 1250, 1249), (1652, 1653, 1251, 1250), (1569, 1653, 1652, 1568), (1653, 1569, 1200, 1251), (1655, 1656, 1651, 1650), (1656, 1657, 1652, 1651), (1657, 1571, 1568, 1652), (1659, 1660, 1655, 1654), (1660, 1661, 1656, 1655), (1661, 1662, 1657, 1656), (1662, 1574, 1571, 1657), (1457, 1663, 1658, 1452), (1663, 1664, 1659, 1658), (1664, 1665, 1660, 1659), (1665, 1666, 1661, 1660), (1666, 1667, 1662, 1661), (1578, 1667, 1666, 1577), (1667, 1578, 1574, 1662), (1461, 1668, 1663, 1457), (1580, 1668, 1461, 1402), (1668, 1669, 1664, 1663), (1581, 1669, 1668, 1580), (1669, 1670, 1665, 1664), (1582, 1670, 1669, 1581), (1670, 1671, 1666, 1665), (1583, 1671, 1670, 1582), (1671, 1583, 1577, 1666), (1464, 1672, 1257, 1049), (1672, 1673, 1258, 1257), (1673, 1674, 1259, 1258), (1674, 1650, 1248, 1259), (1467, 1675, 1672, 1464), (1675, 1676, 1673, 1672), (1676, 1677, 1674, 1673), (1655, 1677, 1676, 1654), (1677, 1655, 1650, 1674), (1469, 1678, 1675, 1467), (1658, 1678, 1469, 1452), (1678, 1679, 1676, 1675), (1659, 1679, 1678, 1658), (1679, 1659, 1654, 1676)])
me_cylinder.update()

# ---- objects
ob_light = bpy.data.objects.new('Light', light_light)
ob_camera = bpy.data.objects.new('Camera', cam_camera)
ob_cylinder = bpy.data.objects.new('Cylinder', me_cylinder)

# ---- transforms, parenting, visibility, modifiers, constraints
ob_light.location = (4.076, 1.005, 5.904)
ob_light.rotation_euler = (0.6503, 0.05522, 1.866)
ob_light.lock_rotations_4d = False
ob_light.empty_display_type = 'ARROWS'
ob_light.color = (0.0, 0.0, 0.0, 0.0)
ob_light.lineart.crease_threshold = 0.0
ob_camera.location = (7.359, -6.926, 4.958)
ob_camera.rotation_euler = (1.109, 0.0, 0.8149)
ob_camera.lock_rotations_4d = False
ob_camera.empty_display_type = 'ARROWS'
ob_camera.color = (0.0, 0.0, 0.0, 0.0)
ob_camera.display_type = 'WIRE'
ob_camera.lineart.crease_threshold = 0.0
ob_cylinder.location = (0.0, 0.0, 0.0)
ob_cylinder.scale = (0.1493, 0.1493, 4.401)

# ---- collection membership
col_collection.objects.link(ob_light)
col_collection.objects.link(ob_camera)
col_collection.objects.link(ob_cylinder)

# ---- scene / render settings (as saved in the file)
scene.camera = ob_camera
scene.frame_start = 1; scene.frame_end = 250; scene.frame_set(1)
scene.render.engine = 'BLENDER_EEVEE_NEXT'
scene.cycles.sampling_pattern = 'TABULATED_SOBOL'
scene.view_settings.view_transform = 'Filmic'
bpy.context.view_layer.update()
